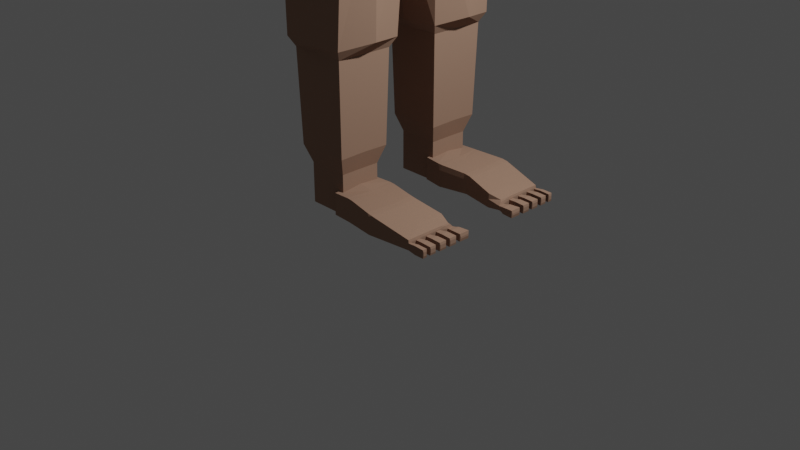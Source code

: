 # Source: dwarf-2-1.blend  (saved by Blender 2.91.10; exported with 4.5.12 LTS)
import bpy
from mathutils import Matrix  # noqa: F401  (used for matrix-valued properties, if any)

bpy.ops.wm.read_factory_settings(use_empty=True)
scene = bpy.context.scene
scene.name = 'Scene'

# ---- collections
col_collection = bpy.data.collections.new('Collection'); scene.collection.children.link(col_collection)

# ---- materials (node trees are filled in below, after node groups)
mat_color_cara = bpy.data.materials.new('Color Cara')
mat_color_cara.alpha_threshold = 0.0
mat_color_cara.use_transparent_shadow = False
mat_color_cara.diffuse_color = (0.3672, 0.2257, 0.1604, 1.0)
mat_color_cara.roughness = 0.5
mat_color_cara.line_color = (0.0, 0.0, 0.0, 1.0)
mat_ojo = bpy.data.materials.new('Ojo')
mat_ojo.alpha_threshold = 0.0
mat_ojo.use_transparent_shadow = False
mat_ojo.roughness = 0.5
mat_material_001 = bpy.data.materials.new('Material.001')
mat_material_001.alpha_threshold = 0.0
mat_material_001.use_transparent_shadow = False
mat_material_001.roughness = 0.5
mat_material_003 = bpy.data.materials.new('Material.003')
mat_material_003.alpha_threshold = 0.0
mat_material_003.use_transparent_shadow = False
mat_material_003.roughness = 0.5

# ---- material node trees
mat_ojo.use_nodes = True; mat_ojo.node_tree.nodes.clear()
_N = mat_ojo.node_tree.nodes; _L = mat_ojo.node_tree.links
n0 = _N.new('ShaderNodeOutputMaterial'); n0.name = 'Material'; n0.location = (300, 300)
n1 = _N.new('ShaderNodeBsdfDiffuse'); n1.name = 'BSDF Difuso'; n1.location = (10, 300)
n1.inputs[0].default_value = (0.001031, 0.001031, 0.001031, 1.0)
_L.new(n1.outputs[0], n0.inputs[0])
n0.is_active_output = True
mat_material_001.use_nodes = True; mat_material_001.node_tree.nodes.clear()
_N = mat_material_001.node_tree.nodes; _L = mat_material_001.node_tree.links
n0 = _N.new('ShaderNodeOutputMaterial'); n0.name = 'Material'; n0.location = (300, 300)
n1 = _N.new('ShaderNodeBsdfDiffuse'); n1.name = 'BSDF Difuso'; n1.location = (10, 300)
n1.inputs[0].default_value = (0.7613, 0.7613, 0.7613, 1.0)
_L.new(n1.outputs[0], n0.inputs[0])
n0.is_active_output = True
mat_material_003.use_nodes = True; mat_material_003.node_tree.nodes.clear()
_N = mat_material_003.node_tree.nodes; _L = mat_material_003.node_tree.links
n0 = _N.new('ShaderNodeOutputMaterial'); n0.name = 'Material'; n0.location = (300, 300)
n1 = _N.new('ShaderNodeBsdfDiffuse'); n1.name = 'BSDF Difuso'; n1.location = (10, 300)
n1.inputs[0].default_value = (0.0668, 0.02875, 0.01445, 1.0)
_L.new(n1.outputs[0], n0.inputs[0])
n0.is_active_output = True

# ---- world
world_world = bpy.data.worlds.new('World'); scene.world = world_world
world_world.use_nodes = True; world_world.node_tree.nodes.clear()
_N = world_world.node_tree.nodes; _L = world_world.node_tree.links
n0 = _N.new('ShaderNodeOutputWorld'); n0.name = 'World Output'; n0.location = (300, 300)
n1 = _N.new('ShaderNodeBackground'); n1.name = 'Background'; n1.location = (10, 300)
n1.inputs[0].default_value = (0.05088, 0.05088, 0.05088, 1.0)
_L.new(n1.outputs[0], n0.inputs[0])
n0.is_active_output = True
world_world.color = (0.05088, 0.05088, 0.05088)
world_world.use_sun_shadow = False
world_world.sun_shadow_jitter_overblur = 0.0

# ---- cameras
cam_camera = bpy.data.cameras.new('Camera')
cam_camera.clip_end = 100.0
cam_camera.ortho_scale = 7.314

# ---- lights
light_light = bpy.data.lights.new('Light', 'POINT')
light_light.transmission_factor = 0.0
light_light.energy = 1000.0
light_light.shadow_soft_size = 0.1
light_light.shadow_maximum_resolution = 0.006
light_light.use_absolute_resolution = True

# ---- meshes
me_cube_001 = bpy.data.meshes.new('Cube.001')
me_cube_001.from_pydata([(0.5608, -0.7447, -1.424), (-0.5459, -0.6489, -1.374), (0.5557, -0.836, -0.008111), (-0.5218, -0.836, -0.008111), (0.06299, -0.8974, -1.568), (0.7108, -0.8519, -0.7613), (-0.6553, -0.9583, -0.8643), (0.08507, -0.9724, 0.1283), (0.09243, -1.146, -0.8643), (0.5835, -0.8637, -0.1314), (-0.5495, -0.8637, -0.1314), (0.08507, -1.035, -0.02274), (0.08507, -1.074, -0.2491), (0.6683, -0.8067, -0.4209), (-0.5788, -0.8929, -0.3285), (0.6951, -0.954, -0.8643), (0.9351, -0.3304, -0.7598), (0.8121, -0.3276, -0.3652), (0.6127, -0.8918, -0.3285), (0.08507, -1.095, -0.3707), (0.8083, -0.3281, -0.4432), (0.6284, -0.9069, -0.4344), (-0.5945, -0.9086, -0.4344), (0.6486, -0.8156, -0.4882), (0.08728, -1.147, -0.7277), (0.8797, -0.3298, -0.6722), (0.6745, -0.9512, -0.7453), (-0.6406, -0.9547, -0.7453), (0.6732, -0.8419, -0.6857), (0.7383, -0.7933, -0.6275), (0.7281, -0.7798, -0.5146), (0.8484, -0.4078, -0.4806), (0.8946, -0.4101, -0.6169), (0.7329, -0.8282, -0.6591), (0.7114, -0.8052, -0.4862), (0.8512, -0.3783, -0.4468), (0.9137, -0.3798, -0.6473), (0.6151, -0.5644, -1.538), (0.6094, -0.5972, 0.04555), (-0.5187, -0.556, -1.557), (-0.5755, -0.5972, 0.07962), (-0.7237, -0.6659, -0.8643), (0.8133, -0.6774, -0.8643), (0.08507, -0.68, 0.2494), (-0.6169, -0.614, -0.08866), (0.6508, -0.614, -0.08866), (0.6945, -0.6311, -0.2972), (-0.6464, -0.6318, -0.2972), (0.799, -0.6468, -0.7607), (0.7249, -0.6182, -0.399), (-0.6623, -0.6413, -0.4094), (0.7114, -0.6238, -0.4705), (0.7545, -0.6404, -0.6804), (-0.7089, -0.6693, -0.7384), (0.7664, -0.6372, -0.4707), (0.8041, -0.6518, -0.6545), (0.7755, -0.6335, -0.5012), (0.7998, -0.6425, -0.6233), (-0.554, -0.4126, -1.584), (-0.5983, -0.4346, 0.1247), (-0.7688, -0.4735, -0.8643), (-0.6612, -0.4498, -0.06054), (-0.6909, -0.46, -0.2767), (-0.7069, -0.4654, -0.3929), (-0.7538, -0.4815, -0.7338), (0.6525, -0.4079, -1.576), (0.6447, -0.4402, 0.08085), (0.8929, -0.4861, -0.8643), (0.08507, -0.4876, 0.3291), (0.6951, -0.4498, -0.06054), (0.7483, -0.4596, -0.2767), (0.8571, -0.5118, -0.7603), (0.7621, -0.4942, -0.3846), (0.7528, -0.4977, -0.4589), (0.8079, -0.5079, -0.6769), (0.8026, -0.5268, -0.4605), (0.8508, -0.5357, -0.6514), (0.8066, -0.5372, -0.4924), (0.8402, -0.5433, -0.6206), (0.6325, -0.9108, -0.4619), (-0.5985, -0.9127, -0.4619), (0.6508, -0.8179, -0.5056), (0.08507, -1.101, -0.4022), (0.8146, -0.3283, -0.4634), (0.7133, -0.8072, -0.5015), (0.8567, -0.3784, -0.4645), (0.729, -0.781, -0.5245), (0.8525, -0.408, -0.4927), (0.7776, -0.6343, -0.512), (-0.6664, -0.6438, -0.4384), (0.8096, -0.5377, -0.5037), (-0.711, -0.4668, -0.4229), (0.08801, -1.137, -0.6928), (0.8727, -0.3296, -0.6498), (0.9076, -0.3796, -0.6277), (0.8901, -0.4098, -0.6036), (0.7974, -0.6416, -0.6114), (-0.7043, -0.6665, -0.7062), (0.8369, -0.5427, -0.6081), (-0.7492, -0.4799, -0.7005), (0.67, -0.9468, -0.7149), (-0.6361, -0.9502, -0.7149), (0.6708, -0.8393, -0.6664), (0.7308, -0.8259, -0.6422), (0.7373, -0.792, -0.6164), (0.6835, -0.9575, -0.9109), (-0.6496, -0.9604, -0.9079), (0.08949, -1.145, -0.9195), (0.8004, -0.671, -0.9143), (-0.7171, -0.6727, -0.9106), (0.8773, -0.4824, -0.9165), (-0.7616, -0.4834, -0.9123), (0.08949, -1.13, -0.9747), (0.7875, -0.6646, -0.9643), (-0.7076, -0.6655, -0.9568), (0.8616, -0.4788, -0.9687), (-0.7514, -0.4793, -0.9602), (0.6749, -0.947, -0.9575), (-0.641, -0.9485, -0.9515), (-0.5494, -0.2438, -1.618), (-0.608, -0.3524, 0.1332), (-0.8236, -0.2394, -0.8643), (-0.7151, -0.2499, -0.02631), (-0.7451, -0.2509, -0.2517), (-0.7612, -0.2514, -0.3728), (-0.8085, -0.2529, -0.7282), (0.6877, -0.249, 0.1238), (1.041, -0.257, -0.7945), (0.08507, -0.2535, 0.4261), (0.7491, -0.2499, -0.02631), (0.8138, -0.2508, -0.2517), (0.9278, -0.3476, -0.7598), (0.8074, -0.3433, -0.367), (0.8031, -0.3441, -0.4447), (0.8729, -0.3466, -0.6726), (0.8466, -0.3923, -0.4481), (0.9078, -0.3945, -0.6477), (0.8445, -0.42, -0.4817), (0.8895, -0.4226, -0.6173), (0.8485, -0.4202, -0.4937), (-0.7654, -0.2515, -0.4042), (-0.8038, -0.2528, -0.6935), (0.8851, -0.4224, -0.604), (1.021, -0.253, -0.8355), (-0.8156, -0.2531, -0.9144), (-0.8047, -0.2527, -0.9644), (0.9612, -0.2527, -0.9109), (0.6926, -0.2394, -1.616), (0.6827, -0.2711, 0.1188), (1.011, -0.2757, -0.8044), (0.08507, -0.2805, 0.4149), (0.7428, -0.273, -0.03026), (0.8063, -0.2749, -0.2546), (0.9196, -0.3665, -0.7599), (0.8021, -0.3607, -0.3691), (0.7972, -0.3619, -0.4463), (0.8654, -0.3652, -0.6731), (0.8415, -0.4078, -0.4495), (0.9012, -0.4108, -0.6481), (0.8401, -0.4335, -0.483), (0.8838, -0.4366, -0.6177), (0.844, -0.4338, -0.4949), (0.8795, -0.4363, -0.6045), (0.9972, -0.2762, -0.8415), (0.9497, -0.2788, -0.9176), (-0.5445, -0.2639, -1.614), (-0.6031, -0.3745, 0.1251), (-0.8173, -0.2664, -0.8643), (-0.7089, -0.273, -0.03026), (-0.7389, -0.275, -0.2546), (-0.7549, -0.2761, -0.3751), (-0.8021, -0.2793, -0.7289), (-0.7591, -0.2764, -0.4063), (-0.7975, -0.279, -0.6943), (-0.8094, -0.2797, -0.9142), (-0.7986, -0.2789, -0.964), (0.6735, -0.6204, 0.6374), (0.6593, -0.6837, 0.6232), (0.5345, -0.7199, 0.6593), (0.5345, -0.6423, 0.6914), (0.6829, -0.5787, 0.6467), (0.5345, -0.5913, 0.7126), (0.693, -0.5339, 0.6568), (0.5345, -0.5364, 0.7353), (0.6943, -0.528, 0.6581), (0.5345, -0.5292, 0.7383), (0.2124, -0.8515, -1.525), (0.2264, -0.9314, 0.08734), (0.2702, -1.103, -0.8643), (0.2347, -0.9835, -0.05536), (0.2435, -1.019, -0.2729), (0.2482, -1.039, -0.3898), (0.262, -1.095, -0.733), (0.2494, -1.044, -0.4201), (0.2607, -1.09, -0.6994), (0.2647, -1.104, -0.9169), (0.2621, -1.09, -0.9695), (0.5719, -0.709, 0.6485), (0.5762, -0.6357, 0.6752), (0.579, -0.5875, 0.6928), (0.5824, -0.5289, 0.7142), (0.582, -0.5356, 0.7118), (0.6403, -0.6256, 0.6503), (0.6474, -0.5817, 0.6625), (0.6561, -0.5283, 0.6773), (0.6551, -0.5345, 0.6756), (0.4418, -0.7812, -1.459), (0.4433, -0.8686, 0.02449), (0.55, -1.005, -0.8643), (0.4643, -0.9046, -0.1054), (0.4866, -0.9354, -0.3095), (0.4985, -0.9519, -0.4192), (0.5336, -1.0, -0.7411), (0.5016, -0.9562, -0.4476), (0.5302, -0.9957, -0.7096), (0.5405, -1.007, -0.913), (0.5339, -0.9958, -0.9616), (0.6295, -0.6923, 0.6318), (0.08562, -1.034, -1.289), (0.7142, -0.628, -1.249), (-0.6532, -0.6242, -1.22), (0.7723, -0.4578, -1.266), (-0.6935, -0.4556, -1.234), (0.6264, -0.8544, -1.223), (-0.5914, -0.8481, -1.2), (0.8485, -0.2507, -1.25), (-0.7425, -0.2505, -1.25), (-0.7369, -0.2742, -1.248), (0.8397, -0.2746, -1.252), (0.2479, -0.9801, -1.27), (0.4971, -0.8973, -1.239), (-0.3275, -0.7932, -1.45), (-0.2841, -0.8894, 0.04531), (-0.3641, -1.04, -0.8643), (-0.301, -0.9308, -0.08885), (-0.3188, -0.9639, -0.2974), (-0.3283, -0.9818, -0.4095), (-0.3564, -1.034, -0.7384), (-0.3168, -0.6296, 0.1461), (-0.3608, -0.4172, -1.731), (-0.3382, -0.4587, 0.2124), (-0.3308, -0.9864, -0.4385), (-0.3536, -1.029, -0.7062), (-0.3618, -1.041, -0.9125), (-0.3566, -1.028, -0.9606), (-0.3644, -0.2508, 0.2932), (-0.3644, -0.2494, -1.726), (-0.3613, -0.2748, 0.2838), (-0.3613, -0.2718, -1.722), (-0.3262, -0.9209, -1.235), (-0.05909, -0.6619, 0.2124), (-0.0668, -0.4772, 0.2872), (-0.07617, -0.2525, 0.3784), (-0.07509, -0.2785, 0.3679), (-0.0771, -0.86, -1.526), (-0.04738, -0.9426, 0.09852), (-0.07421, -1.121, -0.8643), (-0.05343, -0.9976, -0.04646), (-0.05981, -1.035, -0.2664), (-0.06324, -1.055, -0.3846), (-0.0733, -1.113, -0.7315), (-0.06413, -1.06, -0.4152), (-0.07232, -1.107, -0.6976), (-0.07527, -1.121, -0.917), (-0.07339, -1.107, -0.9696), (-0.06213, -0.9934, -1.27), (0.003629, -0.2354, -2.273), (0.1743, -0.6264, -1.988), (0.03323, -0.6505, -1.999), (0.02432, -0.4803, -2.038), (0.006165, -0.2662, -2.241), (0.4348, -0.5947, -1.94), (0.4585, -0.4535, -1.969), (0.4875, -0.2821, -1.987), (0.4841, -0.3019, -1.986), (-0.09462, -0.6312, -1.973), (-0.3322, -0.5973, -1.912), (-0.118, -0.4687, -2.007), (-0.3735, -0.4479, -1.944), (-0.1613, -0.2363, -2.22), (-0.4385, -0.2444, -2.084), (-0.1559, -0.2655, -2.19), (-0.4328, -0.2682, -2.071), (0.08346, -0.7241, -1.793), (0.09449, -0.6272, -1.84), (0.2171, -0.6067, -1.812), (0.2373, -0.698, -1.755), (0.3733, -0.5726, -1.768), (0.4818, -0.6439, -1.612), (0.3943, -0.4503, -1.794), (0.5198, -0.4341, -1.663), (0.5523, -0.248, -1.705), (0.4197, -0.3016, -1.825), (0.4168, -0.3187, -1.821), (0.5486, -0.2695, -1.7), (-0.2186, -0.5806, -1.754), (-0.3104, -0.6622, -1.72), (-0.3741, -0.5952, -1.714), (-0.2412, -0.535, -1.708), (-0.01784, -0.6105, -1.809), (-0.0581, -0.7003, -1.791), (-0.06958, 0.9689, -6.537), (-0.09078, 0.7259, -2.167), (0.4067, 0.7716, -6.537), (0.1419, 0.5764, -2.064), (-0.5458, 0.7716, -6.537), (-0.3183, 0.58, -2.103), (-0.06958, 1.03, -2.3), (0.4473, 0.7988, -2.272), (-0.6137, 0.777, -2.294), (0.8846, 0.9938, -2.917), (-0.7644, 0.9938, -2.836), (-0.06555, 1.283, -2.836), (1.58, 1.473, -4.056), (-0.7644, 0.9938, -4.056), (-0.06555, 1.763, -4.056), (1.251, 1.225, -5.927), (-0.6038, 0.8298, -5.927), (-0.06931, 1.446, -5.927), (-0.0666, 1.713, -4.578), (1.604, 1.476, -4.578), (-0.6399, 0.8684, -4.578), (-0.06555, 1.55, -3.355), (1.381, 1.261, -3.355), (-0.7644, 0.9938, -3.355), (-0.07223, 1.461, -2.736), (-0.03077, 1.299, -2.274), (0.3555, 1.293, -2.274), (0.4514, 1.454, -2.791), (-0.02166, 4.2, -2.909), (0.4675, 4.2, -2.909), (0.4816, 4.167, -2.902), (-0.07847, 4.157, -2.9), (-0.08875, 2.911, -2.628), (0.4919, 2.921, -2.631), (-0.09755, 2.803, -2.602), (0.5434, 2.804, -2.602), (-0.09208, 1.559, -2.524), (0.4896, 1.611, -2.532), (0.5434, 2.593, -2.593), (-0.09755, 2.591, -2.593), (0.4919, 3.197, -2.691), (-0.08875, 3.186, -2.689), (0.2226, 4.147, -3.136), (0.2226, 4.247, -2.681), (0.2226, 4.161, -2.662), (0.2226, 4.062, -3.118), (0.2226, 2.975, -2.394), (0.2226, 2.872, -2.869), (0.2157, 2.813, -2.29), (0.2004, 2.79, -2.899), (0.2106, 1.65, -2.268), (0.1953, 1.628, -2.814), (0.2004, 2.588, -2.89), (0.2157, 2.611, -2.281), (0.2226, 3.135, -2.926), (0.2226, 3.238, -2.451), (0.0118, 4.189, -2.886), (0.2581, 4.183, -3.117), (0.2226, 4.247, -2.681), (0.5009, 4.193, -2.882), (0.5445, 4.454, -3.168), (-0.01233, 4.155, -3.102), (0.003856, 4.147, -3.136), (0.003856, 4.247, -2.681), (-0.01233, 4.24, -2.715), (0.4413, 4.147, -3.136), (0.4576, 4.155, -3.102), (0.4576, 4.24, -2.715), (0.4413, 4.247, -2.681), (0.003856, 4.062, -3.118), (-0.0191, 4.074, -3.091), (-0.0191, 4.161, -2.692), (0.003856, 4.161, -2.662), (0.4596, 4.078, -3.086), (0.4413, 4.062, -3.118), (0.4413, 4.161, -2.662), (0.4596, 4.162, -2.697), (-0.005951, 2.872, -2.869), (-0.02873, 2.876, -2.84), (0.4511, 2.975, -2.394), (0.4694, 2.967, -2.427), (-0.005951, 2.975, -2.394), (-0.02873, 2.967, -2.422), (0.4511, 2.872, -2.869), (0.4694, 2.879, -2.835), (-0.02834, 2.788, -2.867), (-0.04943, 2.789, -2.833), (0.4684, 2.811, -2.337), (0.49, 2.81, -2.37), (-0.04943, 2.81, -2.371), (-0.02842, 2.811, -2.337), (0.49, 2.79, -2.834), (0.4683, 2.788, -2.866), (-0.04463, 1.617, -2.748), (-0.02339, 1.625, -2.782), (0.4745, 1.639, -2.329), (0.4527, 1.642, -2.279), (-0.02348, 1.648, -2.284), (-0.04463, 1.637, -2.305), (0.454, 1.652, -2.783), (0.4761, 1.649, -2.75), (-0.04943, 2.607, -2.362), (-0.02842, 2.609, -2.328), (0.49, 2.586, -2.824), (0.4683, 2.586, -2.857), (-0.04943, 2.586, -2.824), (-0.02834, 2.586, -2.858), (0.49, 2.607, -2.361), (0.4684, 2.609, -2.328), (-0.02873, 3.232, -2.48), (-0.005951, 3.238, -2.451), (0.4694, 3.143, -2.893), (0.4511, 3.135, -2.926), (-0.02873, 3.141, -2.897), (-0.005951, 3.135, -2.926), (0.4694, 3.232, -2.485), (0.4511, 3.238, -2.451), (0.02486, 4.181, -3.119), (0.02486, 4.181, -3.119), (0.4558, 4.247, -2.681), (0.4558, 4.247, -2.681), (0.4913, 4.185, -3.115), (0.4913, 4.185, -3.115), (-0.01066, 4.247, -2.681), (-0.01066, 4.247, -2.681), (0.223, 4.828, -3.046), (0.5314, 4.296, -2.884), (-0.02019, 4.292, -2.888), (0.2575, 4.285, -3.149), (0.2226, 4.353, -2.673), (-0.04046, 4.353, -2.673), (-0.04046, 4.353, -2.673), (0.4856, 4.353, -2.673), (0.4856, 4.353, -2.673), (-0.005464, 4.283, -3.151), (-0.005464, 4.283, -3.151), (0.5206, 4.287, -3.147), (0.5206, 4.287, -3.147), (0.5686, 4.66, -2.891), (-0.06284, 4.655, -2.897), (0.3947, 4.664, -3.195), (0.2226, 4.716, -2.713), (-0.07856, 4.716, -2.713), (-0.07856, 4.716, -2.713), (0.5237, 4.716, -2.713), (0.5237, 4.716, -2.713), (-0.04598, 4.645, -3.198), (-0.04598, 4.645, -3.198), (0.5653, 4.665, -3.194), (0.5653, 4.665, -3.194), (0.5117, 4.828, -3.046), (-0.06917, 4.837, -3.047), (0.1943, 4.677, -3.148), (0.2226, 4.883, -2.776), (-0.0528, 4.883, -2.776), (-0.0528, 4.883, -2.776), (0.4979, 4.883, -2.776), (0.4979, 4.883, -2.776), (-0.08103, 4.677, -3.148), (0.4697, 4.677, -3.148), (0.4697, 4.677, -3.148), (0.3955, 4.452, -3.168), (-0.02572, 4.464, -3.174), (-0.02572, 4.464, -3.174), (-0.05951, 4.535, -2.693), (-0.04151, 4.474, -2.893), (0.5445, 4.454, -3.168), (0.55, 4.478, -2.887), (0.5046, 4.535, -2.693), (-0.05951, 4.535, -2.693), (0.2226, 4.535, -2.693), (0.5046, 4.535, -2.693), (0.3673, 4.828, -3.046), (0.2228, 4.855, -2.911), (0.4979, 4.883, -2.776), (0.5048, 4.855, -2.911), (0.3602, 4.883, -2.776), (0.07807, 4.828, -3.046), (0.07807, 4.883, -2.776), (0.07807, 4.855, -2.912), (-0.05935, 4.855, -2.912), (0.2228, 4.855, -2.911), (0.3638, 4.855, -2.911), (0.3706, 4.883, -2.776), (0.3714, 4.855, -2.911), (0.3492, 4.883, -2.776), (0.3501, 4.855, -2.911), (0.2297, 4.883, -2.776), (0.2288, 4.855, -2.911), (0.2135, 4.855, -2.911), (0.2135, 4.883, -2.776), (0.08712, 4.855, -2.912), (0.08626, 4.883, -2.776), (0.07004, 4.855, -2.912), (0.07004, 4.883, -2.776), (0.3747, 5.181, -2.86), (0.3755, 5.154, -2.995), (0.5089, 5.154, -2.994), (0.502, 5.181, -2.86), (0.502, 5.181, -2.86), (0.502, 5.181, -2.86), (-0.03605, 5.186, -2.851), (-0.0426, 5.158, -2.987), (0.08679, 5.158, -2.986), (0.08679, 5.186, -2.851), (-0.03605, 5.186, -2.851), (0.103, 5.186, -2.851), (0.1039, 5.158, -2.986), (0.2302, 5.158, -2.986), (0.2302, 5.186, -2.851), (0.366, 5.186, -2.851), (0.2464, 5.186, -2.851), (0.2456, 5.158, -2.986), (0.3668, 5.158, -2.986), (0.396, 4.899, -3.518), (0.5123, 4.9, -3.517), (0.5194, 4.518, -3.291), (0.5374, 4.695, -3.336), (0.3961, 4.694, -3.337), (0.3966, 4.517, -3.292), (0.5219, 4.667, -3.445), (0.5392, 4.843, -3.398), (0.4008, 4.842, -3.399), (0.4029, 4.666, -3.446), (0.5618, 4.674, -3.226), (0.3995, 4.672, -3.226), (0.4002, 4.47, -3.201), (0.5419, 4.471, -3.2), (0.4524, 4.962, -3.463), (0.4423, 4.958, -3.486), (0.5715, 4.959, -3.485), (0.5874, 4.963, -3.462), (0.1422, 0.5718, -2.022), (-0.09074, 0.7258, -2.131), (-0.3153, 0.5735, -2.056), (0.004454, -0.2355, -2.291), (0.1753, -0.6278, -1.991), (0.03324, -0.6521, -2.005), (0.02457, -0.4808, -2.052), (0.006915, -0.2663, -2.26), (0.4378, -0.5959, -1.946), (0.4617, -0.4537, -1.974), (0.4909, -0.281, -1.993), (0.4875, -0.3009, -1.992), (-0.1929, 0.3776, -9.425), (-0.355, 0.2155, -6.705), (-0.1929, 0.8089, -9.425), (-0.355, 0.8835, -6.705), (0.2385, 0.3776, -9.427), (0.4006, 0.2155, -6.705), (0.2385, 0.8089, -9.427), (0.4006, 0.8835, -6.705), (-0.39, 0.1805, -6.855), (-0.39, 0.9185, -6.855), (0.4356, 0.9185, -6.855), (0.4356, 0.1805, -6.855), (-0.3312, 0.9473, -8.179), (0.3768, 0.9473, -8.179), (0.3768, 0.2392, -8.179), (-0.3312, 0.2392, -8.179), (-0.255, 0.8711, -9.24), (0.3007, 0.8711, -9.24), (0.3007, 0.3154, -9.24), (-0.255, 0.3154, -9.24), (-0.2776, 0.2928, -8.28), (-0.2776, 0.8937, -8.28), (0.3233, 0.8937, -8.28), (0.3233, 0.2928, -8.28), (-0.1929, 0.5933, -9.425), (-0.355, 0.5933, -6.705), (0.2385, 0.5933, -9.425), (0.4006, 0.5933, -6.705), (0.5072, 0.5933, -6.855), (-0.4401, 0.5933, -6.855), (-0.3813, 0.5933, -8.179), (0.4813, 0.5933, -8.14), (0.3007, 0.5933, -9.233), (0.3233, 0.5933, -8.28), (0.02282, 0.8089, -9.425), (0.02282, 0.8835, -6.705), (0.02282, 0.3776, -9.425), (0.02282, 0.981, -6.855), (0.02282, 1.01, -8.179), (0.02282, 0.1789, -8.179), (0.02282, 0.3154, -9.233), (0.02282, 0.8711, -9.233), (0.02282, 0.2928, -8.28), (0.02282, 0.8937, -8.28), (-0.429, 0.4884, -9.268), (-0.429, 0.6982, -9.268), (-0.4235, 0.5933, -9.325), (-0.4539, 0.7018, -8.329), (-0.4539, 0.4847, -8.329), (-0.4468, 0.5933, -8.235), (-0.1929, 0.5933, -9.624), (-0.1929, 0.3776, -9.624), (0.02282, 0.8089, -9.625), (-0.1929, 0.8089, -9.624), (0.2385, 0.5933, -9.625), (0.02282, 0.3776, -9.625), (0.2385, 0.5933, -9.58), (-0.1929, 0.5933, -9.844), (-0.1929, 0.3776, -9.844), (0.02282, 0.8089, -9.844), (-0.1929, 0.8089, -9.844), (0.2385, 0.5933, -9.844), (0.2385, 0.8089, -9.844), (0.02282, 0.3776, -9.844), (0.2385, 0.3776, -9.844), (0.02282, 0.5933, -9.844), (0.2385, 0.5933, -9.835), (0.1878, 0.3423, -9.835), (0.1878, 0.8682, -9.835), (1.19, 0.6002, -9.835), (1.2, 0.317, -9.824), (1.189, 0.8367, -9.837), (0.432, 0.5933, -9.844), (0.3916, 0.3183, -9.844), (0.3916, 0.8682, -9.844), (0.749, 0.5933, -9.831), (0.7256, 0.3666, -9.831), (0.7256, 0.9257, -9.831), (1.062, 0.5933, -9.698), (1.062, 0.5933, -9.844), (1.059, 0.3183, -9.844), (1.188, 0.8653, -9.837), (1.19, 0.4722, -9.836), (1.189, 0.7268, -9.838), (1.2, 0.383, -9.824), (1.19, 0.5241, -9.836), (1.19, 0.6512, -9.835), (1.189, 0.7745, -9.838), (0.02282, 0.8089, -9.759), (0.02282, 0.3776, -9.759), (0.2385, 0.3776, -9.759), (-0.1929, 0.8089, -9.759), (-0.1929, 0.3776, -9.759), (-0.1929, 0.5933, -9.759), (0.2385, 0.8089, -9.759), (0.1878, 0.3423, -9.759), (0.1878, 0.8682, -9.759), (1.19, 0.6002, -9.768), (1.2, 0.317, -9.779), (1.189, 0.8367, -9.766), (0.3916, 0.8682, -9.759), (0.3916, 0.3183, -9.759), (0.7256, 0.9257, -9.759), (0.7256, 0.3666, -9.759), (1.188, 0.8653, -9.766), (1.059, 0.3183, -9.759), (1.19, 0.4722, -9.766), (1.189, 0.7268, -9.765), (1.2, 0.383, -9.779), (1.19, 0.5241, -9.766), (1.19, 0.6512, -9.768), (1.189, 0.7745, -9.765), (1.229, 0.3125, -9.775), (1.229, 0.388, -9.775), (1.229, 0.388, -9.827), (1.229, 0.3125, -9.827), (1.263, 0.3006, -9.767), (1.263, 0.4003, -9.836), (1.263, 0.4003, -9.767), (1.263, 0.3006, -9.836), (1.384, 0.3007, -9.792), (1.378, 0.2945, -9.762), (1.378, 0.2945, -9.84), (1.384, 0.3007, -9.811), (1.378, 0.4077, -9.84), (1.384, 0.4016, -9.811), (1.378, 0.4077, -9.762), (1.384, 0.4016, -9.792), (1.218, 0.5275, -9.838), (1.218, 0.4692, -9.838), (1.218, 0.5275, -9.764), (1.218, 0.4692, -9.764), (1.274, 0.5369, -9.847), (1.274, 0.5369, -9.756), (1.274, 0.4604, -9.756), (1.274, 0.4604, -9.847), (1.384, 0.834, -9.821), (1.379, 0.8292, -9.844), (1.378, 0.8751, -9.844), (1.383, 0.8703, -9.821), (1.378, 0.8751, -9.759), (1.383, 0.8703, -9.782), (1.384, 0.4629, -9.821), (1.379, 0.458, -9.844), (1.379, 0.5406, -9.844), (1.384, 0.5358, -9.821), (1.379, 0.5406, -9.759), (1.384, 0.5358, -9.782), (1.384, 0.5918, -9.821), (1.379, 0.5869, -9.844), (1.379, 0.6667, -9.844), (1.384, 0.662, -9.821), (1.379, 0.6667, -9.759), (1.384, 0.662, -9.782), (1.384, 0.7223, -9.821), (1.379, 0.7175, -9.844), (1.379, 0.7861, -9.844), (1.384, 0.7813, -9.821), (1.379, 0.7861, -9.759), (1.384, 0.7813, -9.782), (1.384, 0.5918, -9.782), (1.379, 0.5869, -9.759), (1.384, 0.834, -9.782), (1.379, 0.8292, -9.759), (1.384, 0.4629, -9.782), (1.379, 0.458, -9.759), (1.384, 0.7223, -9.782), (1.379, 0.7175, -9.759), (1.275, 0.5886, -9.757), (1.275, 0.5886, -9.846), (1.275, 0.6638, -9.846), (1.275, 0.6638, -9.757), (1.212, 0.5981, -9.766), (1.212, 0.5981, -9.836), (1.212, 0.6535, -9.836), (1.212, 0.6535, -9.766), (1.275, 0.7181, -9.847), (1.275, 0.7841, -9.847), (1.275, 0.7181, -9.756), (1.275, 0.7841, -9.756), (1.21, 0.7242, -9.841), (1.21, 0.7242, -9.762), (1.21, 0.7773, -9.841), (1.21, 0.7773, -9.762), (1.276, 0.8306, -9.846), (1.275, 0.8724, -9.846), (1.276, 0.8306, -9.756), (1.275, 0.8724, -9.756), (1.207, 0.8354, -9.839), (1.207, 0.8354, -9.764), (1.206, 0.8668, -9.839), (1.206, 0.8668, -9.764), (0.2385, 0.8016, -9.626), (0.2385, 0.8089, -9.649), (0.2337, 0.8089, -9.625), (0.2385, 0.8089, -9.601), (0.2385, 0.3776, -9.685), (0.2385, 0.3834, -9.625), (0.2385, 0.3776, -9.601), (0.2337, 0.3776, -9.625), (0.1857, 0.8634, -9.609), (0.1878, 0.8682, -9.634), (0.1878, 0.3423, -9.659), (0.187, 0.3475, -9.597), (1.189, 0.5976, -9.756), (1.182, 0.5933, -9.735), (1.182, 0.8336, -9.735), (1.188, 0.8358, -9.757), (1.191, 0.3449, -9.749), (1.182, 0.3602, -9.735), (0.3916, 0.8682, -9.626), (0.3916, 0.3183, -9.664), (0.7256, 0.9257, -9.644), (0.7256, 0.3666, -9.68), (1.184, 0.8636, -9.736), (1.187, 0.8661, -9.757), (1.059, 0.3183, -9.756), (1.059, 0.3234, -9.698), (1.182, 0.4664, -9.735), (1.189, 0.4702, -9.756), (1.182, 0.7229, -9.735), (1.188, 0.7257, -9.757), (1.182, 0.4115, -9.735), (1.191, 0.4031, -9.749), (1.182, 0.5298, -9.735), (1.189, 0.5261, -9.756), (1.182, 0.6581, -9.735), (1.189, 0.6537, -9.756), (1.182, 0.7783, -9.735), (1.188, 0.7755, -9.757), (0.4007, 0.5933, -9.598), (0.4632, 0.5933, -9.604), (0.718, 0.5933, -9.62), (0.78, 0.5933, -9.629), (0.3611, 0.8634, -9.603), (0.4228, 0.8686, -9.604), (0.3916, 0.8682, -9.626), (0.4243, 0.328, -9.604), (0.3616, 0.327, -9.601), (0.3916, 0.3183, -9.663), (0.6953, 0.9156, -9.62), (0.7572, 0.9169, -9.63), (0.7256, 0.9257, -9.644), (0.7567, 0.3672, -9.629), (0.6946, 0.3671, -9.62), (0.7256, 0.3667, -9.68), (-0.06632, 0.9365, -6.63), (0.3769, 0.7529, -6.63), (-0.5095, 0.7529, -6.63), (0.5238, 5.429, -3.028), (0.5265, 5.46, -3.05), (0.5265, 5.46, -3.05), (0.524, 5.431, -3.03), (0.5308, 5.403, -3.165), (0.4992, 5.439, -3.153), (0.5265, 5.46, -3.05), (0.524, 5.431, -3.03), (0.4316, 5.46, -3.05), (0.3966, 5.431, -3.03), (0.3975, 5.403, -3.165), (0.4322, 5.439, -3.153), (0.006376, 5.438, -3.026), (0.01115, 5.466, -3.045), (0.01115, 5.466, -3.045), (0.006205, 5.437, -3.025), (0.1149, 5.438, -3.026), (0.08563, 5.46, -3.077), (0.03948, 5.449, -3.132), (0.0005857, 5.413, -3.146), (0.08563, 5.449, -3.132), (0.1149, 5.413, -3.146), (0.3583, 5.461, -3.075), (0.3882, 5.44, -3.024), (0.389, 5.414, -3.15), (0.3587, 5.448, -3.137), (0.3125, 5.461, -3.075), (0.2769, 5.44, -3.024), (0.2761, 5.414, -3.151), (0.3122, 5.448, -3.137), (0.2342, 5.46, -3.075), (0.2631, 5.439, -3.024), (0.2631, 5.413, -3.151), (0.2342, 5.448, -3.137), (0.1449, 5.413, -3.151), (0.1817, 5.448, -3.137), (0.1813, 5.46, -3.075), (0.1441, 5.439, -3.024), (0.5444, 0.7768, -6.483), (-0.551, 0.7768, -6.483), (-0.06956, 0.9762, -6.483), (0.5608, 0.7447, -1.424), (-0.5459, 0.6489, -1.374), (0.5557, 0.836, -0.008111), (-0.5218, 0.836, -0.008111), (0.7026, 0.0, -1.626), (0.06299, 0.8974, -1.568), (0.7108, 0.8519, -0.7613), (-0.5539, 0.0, -1.621), (-0.6553, 0.9583, -0.8643), (0.6921, 0.0, 0.1283), (0.08507, 0.9724, 0.1283), (-0.6125, 0.0, 0.1406), (-0.8293, 0.0, -0.8643), (0.09243, 1.146, -0.8643), (1.052, 0.0, -0.7876), (0.08507, 0.0, 0.4362), (0.5835, 0.8637, -0.1314), (-0.5495, 0.8637, -0.1314), (-0.7208, 0.0, -0.02274), (0.08507, 1.035, -0.02274), (0.7547, 0.0, -0.02274), (-0.7508, 0.0, -0.2491), (0.08507, 1.074, -0.2491), (0.8207, 0.0, -0.2491), (0.6683, 0.8067, -0.4209), (-0.5788, 0.8929, -0.3285), (0.6951, 0.954, -0.8643), (0.9351, 0.3304, -0.7598), (0.8121, 0.3276, -0.3652), (0.6127, 0.8918, -0.3285), (-0.7669, 0.0, -0.3707), (0.08507, 1.095, -0.3707), (0.8083, 0.3281, -0.4432), (0.6284, 0.9069, -0.4344), (-0.5945, 0.9086, -0.4344), (0.8561, 0.0, -0.3707), (0.6486, 0.8156, -0.4882), (-0.8142, 0.0, -0.7277), (0.08728, 1.147, -0.7277), (0.8797, 0.3298, -0.6722), (0.9602, 0.0, -0.7277), (0.6745, 0.9512, -0.7453), (-0.6406, 0.9547, -0.7453), (0.6732, 0.8419, -0.6857), (0.7383, 0.7933, -0.6275), (0.7281, 0.7798, -0.5146), (0.8484, 0.4078, -0.4806), (0.8946, 0.4101, -0.6169), (0.7329, 0.8282, -0.6591), (0.7114, 0.8052, -0.4862), (0.8512, 0.3783, -0.4468), (0.9137, 0.3798, -0.6473), (0.6151, 0.5644, -1.538), (0.6094, 0.5972, 0.04555), (-0.5187, 0.556, -1.557), (-0.5755, 0.5972, 0.07962), (-0.7237, 0.6659, -0.8643), (0.8133, 0.6774, -0.8643), (0.08507, 0.68, 0.2494), (-0.6169, 0.614, -0.08866), (0.6508, 0.614, -0.08866), (0.6945, 0.6311, -0.2972), (-0.6464, 0.6318, -0.2972), (0.799, 0.6468, -0.7607), (0.7249, 0.6182, -0.399), (-0.6623, 0.6413, -0.4094), (0.7114, 0.6238, -0.4705), (0.7545, 0.6404, -0.6804), (-0.7089, 0.6693, -0.7384), (0.7664, 0.6372, -0.4707), (0.8041, 0.6518, -0.6545), (0.7755, 0.6335, -0.5012), (0.7998, 0.6425, -0.6233), (-0.554, 0.4126, -1.584), (-0.5983, 0.4346, 0.1247), (-0.7688, 0.4735, -0.8643), (-0.6612, 0.4498, -0.06054), (-0.6909, 0.46, -0.2767), (-0.7069, 0.4654, -0.3929), (-0.7538, 0.4815, -0.7338), (0.6525, 0.4079, -1.576), (0.6447, 0.4402, 0.08085), (0.8929, 0.4861, -0.8643), (0.08507, 0.4876, 0.3291), (0.6951, 0.4498, -0.06054), (0.7483, 0.4596, -0.2767), (0.8571, 0.5118, -0.7603), (0.7621, 0.4942, -0.3846), (0.7528, 0.4977, -0.4589), (0.8079, 0.5079, -0.6769), (0.8026, 0.5268, -0.4605), (0.8508, 0.5357, -0.6514), (0.8066, 0.5372, -0.4924), (0.8402, 0.5433, -0.6206), (0.6325, 0.9108, -0.4619), (-0.5985, 0.9127, -0.4619), (0.6508, 0.8179, -0.5056), (-0.771, 0.0, -0.4022), (0.08507, 1.101, -0.4022), (0.8146, 0.3283, -0.4634), (0.8653, 0.0, -0.4022), (0.7133, 0.8072, -0.5015), (0.8567, 0.3784, -0.4645), (0.729, 0.781, -0.5245), (0.8525, 0.408, -0.4927), (0.7776, 0.6343, -0.512), (-0.6664, 0.6438, -0.4384), (0.8096, 0.5377, -0.5037), (-0.711, 0.4668, -0.4229), (-0.8095, 0.0, -0.6928), (0.08801, 1.137, -0.6928), (0.8727, 0.3296, -0.6498), (0.95, 0.0, -0.6928), (0.9076, 0.3796, -0.6277), (0.8901, 0.4098, -0.6036), (0.7974, 0.6416, -0.6114), (-0.7043, 0.6665, -0.7062), (0.8369, 0.5427, -0.6081), (-0.7492, 0.4799, -0.7005), (0.67, 0.9468, -0.7149), (-0.6361, 0.9502, -0.7149), (0.6708, 0.8393, -0.6664), (0.7308, 0.8259, -0.6422), (0.7373, 0.792, -0.6164), (0.6835, 0.9575, -0.9109), (-0.6496, 0.9604, -0.9079), (-0.8213, 0.0, -0.9146), (0.08949, 1.145, -0.9195), (1.036, 0.0, -0.827), (0.8004, 0.671, -0.9143), (-0.7171, 0.6727, -0.9106), (0.8773, 0.4824, -0.9165), (-0.7616, 0.4834, -0.9123), (-0.8103, 0.0, -0.9649), (0.08949, 1.13, -0.9747), (0.9716, 0.0, -0.9049), (0.7875, 0.6646, -0.9643), (-0.7076, 0.6655, -0.9568), (0.8616, 0.4788, -0.9687), (-0.7514, 0.4793, -0.9602), (0.6749, 0.947, -0.9575), (-0.641, 0.9485, -0.9515), (-0.5494, 0.2438, -1.618), (-0.608, 0.3524, 0.1332), (-0.8236, 0.2394, -0.8643), (-0.7151, 0.2499, -0.02631), (-0.7451, 0.2509, -0.2517), (-0.7612, 0.2514, -0.3728), (-0.8085, 0.2529, -0.7282), (0.6979, 0.0, -1.621), (0.6877, 0.249, 0.1238), (1.041, 0.257, -0.7945), (0.08507, 0.2535, 0.4261), (0.7491, 0.2499, -0.02631), (0.8138, 0.2508, -0.2517), (0.9278, 0.3476, -0.7598), (0.8074, 0.3433, -0.367), (0.8031, 0.3441, -0.4447), (0.8729, 0.3466, -0.6726), (0.8466, 0.3923, -0.4481), (0.9078, 0.3945, -0.6477), (0.8445, 0.42, -0.4817), (0.8895, 0.4226, -0.6173), (0.8485, 0.4202, -0.4937), (-0.7654, 0.2515, -0.4042), (-0.8038, 0.2528, -0.6935), (0.8851, 0.4224, -0.604), (1.021, 0.253, -0.8355), (-0.8156, 0.2531, -0.9144), (-0.8047, 0.2527, -0.9644), (0.9612, 0.2527, -0.9109), (0.6926, 0.2394, -1.616), (0.6827, 0.2711, 0.1188), (1.011, 0.2757, -0.8044), (0.08507, 0.2805, 0.4149), (0.7428, 0.273, -0.03026), (0.8063, 0.2749, -0.2546), (0.9196, 0.3665, -0.7599), (0.8021, 0.3607, -0.3691), (0.7972, 0.3619, -0.4463), (0.8654, 0.3652, -0.6731), (0.8415, 0.4078, -0.4495), (0.9012, 0.4108, -0.6481), (0.8401, 0.4335, -0.483), (0.8838, 0.4366, -0.6177), (0.844, 0.4338, -0.4949), (0.8795, 0.4363, -0.6045), (0.9972, 0.2762, -0.8415), (0.9497, 0.2788, -0.9176), (-0.5445, 0.2639, -1.614), (-0.6031, 0.3745, 0.1251), (-0.8173, 0.2664, -0.8643), (-0.7089, 0.273, -0.03026), (-0.7389, 0.275, -0.2546), (-0.7549, 0.2761, -0.3751), (-0.8021, 0.2793, -0.7289), (-0.7591, 0.2764, -0.4063), (-0.7975, 0.279, -0.6943), (-0.8094, 0.2797, -0.9142), (-0.7986, 0.2789, -0.964), (0.6735, 0.6204, 0.6374), (0.6593, 0.6837, 0.6232), (0.5345, 0.7199, 0.6593), (0.5345, 0.6423, 0.6914), (0.5345, 0.0, 0.741), (0.6955, 0.0, 0.6593), (0.6829, 0.5787, 0.6467), (0.5345, 0.5913, 0.7126), (0.693, 0.5339, 0.6568), (0.5345, 0.5364, 0.7353), (0.6943, 0.528, 0.6581), (0.5345, 0.5292, 0.7383), (0.2124, 0.8515, -1.525), (0.2264, 0.9314, 0.08734), (0.2702, 1.103, -0.8643), (0.2347, 0.9835, -0.05536), (0.2435, 1.019, -0.2729), (0.2482, 1.039, -0.3898), (0.262, 1.095, -0.733), (0.2494, 1.044, -0.4201), (0.2607, 1.09, -0.6994), (0.2647, 1.104, -0.9169), (0.2621, 1.09, -0.9695), (0.5719, 0.709, 0.6485), (0.5828, 0.0, 0.7165), (0.5762, 0.6357, 0.6752), (0.579, 0.5875, 0.6928), (0.5824, 0.5289, 0.7142), (0.582, 0.5356, 0.7118), (0.657, 0.0, 0.6788), (0.6403, 0.6256, 0.6503), (0.6474, 0.5817, 0.6625), (0.6561, 0.5283, 0.6773), (0.6551, 0.5345, 0.6756), (0.4418, 0.7812, -1.459), (0.4433, 0.8686, 0.02449), (0.55, 1.005, -0.8643), (0.4643, 0.9046, -0.1054), (0.4866, 0.9354, -0.3095), (0.4985, 0.9519, -0.4192), (0.5336, 1.0, -0.7411), (0.5016, 0.9562, -0.4476), (0.5302, 0.9957, -0.7096), (0.5405, 1.007, -0.913), (0.5339, 0.9958, -0.9616), (0.6295, 0.6923, 0.6318), (-0.7477, 0.0, -1.252), (0.08562, 1.034, -1.289), (0.8565, 0.0, -1.248), (0.7142, 0.628, -1.249), (-0.6532, 0.6242, -1.22), (0.7723, 0.4578, -1.266), (-0.6935, 0.4556, -1.234), (0.6264, 0.8544, -1.223), (-0.5914, 0.8481, -1.2), (0.8485, 0.2507, -1.25), (-0.7425, 0.2505, -1.25), (-0.7369, 0.2742, -1.248), (0.8397, 0.2746, -1.252), (0.2479, 0.9801, -1.27), (0.4971, 0.8973, -1.239), (-0.3275, 0.7932, -1.45), (-0.2841, 0.8894, 0.04531), (-0.3641, 1.04, -0.8643), (-0.3671, 0.0, 0.3016), (-0.3671, 0.0, -1.729), (-0.301, 0.9308, -0.08885), (-0.3188, 0.9639, -0.2974), (-0.3283, 0.9818, -0.4095), (-0.3564, 1.034, -0.7384), (-0.3168, 0.6296, 0.1461), (-0.3608, 0.4172, -1.731), (-0.3382, 0.4587, 0.2124), (-0.3308, 0.9864, -0.4385), (-0.3536, 1.029, -0.7062), (-0.3618, 1.041, -0.9125), (-0.3566, 1.028, -0.9606), (-0.3644, 0.2508, 0.2932), (-0.3644, 0.2494, -1.726), (-0.3613, 0.2748, 0.2838), (-0.3613, 0.2718, -1.722), (-0.3262, 0.9209, -1.235), (-0.07715, 0.0, 0.3879), (-0.05909, 0.6619, 0.2124), (-0.0668, 0.4772, 0.2872), (-0.07617, 0.2525, 0.3784), (-0.07509, 0.2785, 0.3679), (-0.0771, 0.86, -1.526), (-0.04738, 0.9426, 0.09852), (-0.07421, 1.121, -0.8643), (-0.05343, 0.9976, -0.04646), (-0.05981, 1.035, -0.2664), (-0.06324, 1.055, -0.3846), (-0.0733, 1.113, -0.7315), (-0.06413, 1.06, -0.4152), (-0.07232, 1.107, -0.6976), (-0.07527, 1.121, -0.917), (-0.07339, 1.107, -0.9696), (-0.06213, 0.9934, -1.27), (-0.006041, 0.0, -2.385), (0.003629, 0.2354, -2.273), (0.1743, 0.6264, -1.988), (0.03323, 0.6505, -1.999), (0.02432, 0.4803, -2.038), (0.006165, 0.2662, -2.241), (0.4883, 0.0, -1.988), (0.4348, 0.5947, -1.94), (0.4585, 0.4535, -1.969), (0.4875, 0.2821, -1.987), (0.4841, 0.3019, -1.986), (-0.1874, 0.0, -2.378), (-0.4412, 0.0, -2.087), (-0.09462, 0.6312, -1.973), (-0.3322, 0.5973, -1.912), (-0.118, 0.4687, -2.007), (-0.3735, 0.4479, -1.944), (-0.1613, 0.2363, -2.22), (-0.4385, 0.2444, -2.084), (-0.1559, 0.2655, -2.19), (-0.4328, 0.2682, -2.071), (0.08346, 0.7241, -1.793), (0.09449, 0.6272, -1.84), (0.2171, 0.6067, -1.812), (0.2373, 0.698, -1.755), (0.5557, 0.0, -1.709), (0.4217, 0.0, -1.83), (0.3733, 0.5726, -1.768), (0.4818, 0.6439, -1.612), (0.3943, 0.4503, -1.794), (0.5198, 0.4341, -1.663), (0.5523, 0.248, -1.705), (0.4197, 0.3016, -1.825), (0.4168, 0.3187, -1.821), (0.5486, 0.2695, -1.7), (-0.2186, 0.5806, -1.754), (-0.3104, 0.6622, -1.72), (-0.3741, 0.5952, -1.714), (-0.2412, 0.535, -1.708), (-0.01784, 0.6105, -1.809), (-0.0581, 0.7003, -1.791), (-0.06958, -0.9689, -6.537), (-0.09078, -0.7259, -2.167), (0.4067, -0.7716, -6.537), (0.1419, -0.5764, -2.064), (0.6039, 0.0, -6.537), (0.2289, 0.0, -1.942), (-0.5084, 0.0, -6.537), (-0.2688, 0.0, -1.885), (-0.5458, -0.7716, -6.537), (-0.3183, -0.58, -2.103), (-0.06958, -1.03, -2.3), (0.4473, -0.7988, -2.272), (0.5452, 0.0, -2.135), (-0.5313, 0.0, -1.909), (-0.6137, -0.777, -2.294), (0.8846, -0.9938, -2.917), (1.168, 0.0, -2.836), (-0.8745, 0.0, -2.836), (-0.7644, -0.9938, -2.836), (-0.06555, -1.283, -2.836), (1.58, -1.473, -4.056), (1.87, 0.0, -4.056), (-0.8745, 0.0, -4.056), (-0.7644, -0.9938, -4.056), (-0.06555, -1.763, -4.056), (1.251, -1.225, -5.927), (1.472, 0.0, -5.927), (-0.702, 0.0, -5.927), (-0.6038, -0.8298, -5.927), (-0.06931, -1.446, -5.927), (-0.0666, -1.713, -4.578), (1.604, -1.476, -4.578), (1.842, 0.0, -4.578), (-0.7542, 0.0, -4.578), (-0.6399, -0.8684, -4.578), (-0.06555, -1.55, -3.355), (1.381, -1.261, -3.355), (1.67, 0.0, -3.355), (-0.8745, 0.0, -3.355), (-0.7644, -0.9938, -3.355), (-0.07223, -1.461, -2.736), (-0.03077, -1.299, -2.274), (0.3555, -1.293, -2.274), (0.4514, -1.454, -2.791), (-0.02166, -4.2, -2.909), (0.4675, -4.2, -2.909), (0.4816, -4.167, -2.902), (-0.07847, -4.157, -2.9), (-0.08875, -2.911, -2.628), (0.4919, -2.921, -2.631), (-0.09755, -2.803, -2.602), (0.5434, -2.804, -2.602), (-0.09208, -1.559, -2.524), (0.4896, -1.611, -2.532), (0.5434, -2.593, -2.593), (-0.09755, -2.591, -2.593), (0.4919, -3.197, -2.691), (-0.08875, -3.186, -2.689), (0.2226, -4.147, -3.136), (0.2226, -4.247, -2.681), (0.2226, -4.161, -2.662), (0.2226, -4.062, -3.118), (0.2226, -2.975, -2.394), (0.2226, -2.872, -2.869), (0.2157, -2.813, -2.29), (0.2004, -2.79, -2.899), (0.2106, -1.65, -2.268), (0.1953, -1.628, -2.814), (0.2004, -2.588, -2.89), (0.2157, -2.611, -2.281), (0.2226, -3.135, -2.926), (0.2226, -3.238, -2.451), (0.0118, -4.189, -2.886), (0.2581, -4.183, -3.117), (0.2226, -4.247, -2.681), (0.5009, -4.193, -2.882), (0.5445, -4.454, -3.168), (-0.01233, -4.155, -3.102), (0.003856, -4.147, -3.136), (0.003856, -4.247, -2.681), (-0.01233, -4.24, -2.715), (0.4413, -4.147, -3.136), (0.4576, -4.155, -3.102), (0.4576, -4.24, -2.715), (0.4413, -4.247, -2.681), (0.003856, -4.062, -3.118), (-0.0191, -4.074, -3.091), (-0.0191, -4.161, -2.692), (0.003856, -4.161, -2.662), (0.4596, -4.078, -3.086), (0.4413, -4.062, -3.118), (0.4413, -4.161, -2.662), (0.4596, -4.162, -2.697), (-0.005951, -2.872, -2.869), (-0.02873, -2.876, -2.84), (0.4511, -2.975, -2.394), (0.4694, -2.967, -2.427), (-0.005951, -2.975, -2.394), (-0.02873, -2.967, -2.422), (0.4511, -2.872, -2.869), (0.4694, -2.879, -2.835), (-0.02834, -2.788, -2.867), (-0.04943, -2.789, -2.833), (0.4684, -2.811, -2.337), (0.49, -2.81, -2.37), (-0.04943, -2.81, -2.371), (-0.02842, -2.811, -2.337), (0.49, -2.79, -2.834), (0.4683, -2.788, -2.866), (-0.04463, -1.617, -2.748), (-0.02339, -1.625, -2.782), (0.4745, -1.639, -2.329), (0.4527, -1.642, -2.279), (-0.02348, -1.648, -2.284), (-0.04463, -1.637, -2.305), (0.454, -1.652, -2.783), (0.4761, -1.649, -2.75), (-0.04943, -2.607, -2.362), (-0.02842, -2.609, -2.328), (0.49, -2.586, -2.824), (0.4683, -2.586, -2.857), (-0.04943, -2.586, -2.824), (-0.02834, -2.586, -2.858), (0.49, -2.607, -2.361), (0.4684, -2.609, -2.328), (-0.02873, -3.232, -2.48), (-0.005951, -3.238, -2.451), (0.4694, -3.143, -2.893), (0.4511, -3.135, -2.926), (-0.02873, -3.141, -2.897), (-0.005951, -3.135, -2.926), (0.4694, -3.232, -2.485), (0.4511, -3.238, -2.451), (0.02486, -4.181, -3.119), (0.02486, -4.181, -3.119), (0.4558, -4.247, -2.681), (0.4558, -4.247, -2.681), (0.4913, -4.185, -3.115), (0.4913, -4.185, -3.115), (-0.01066, -4.247, -2.681), (-0.01066, -4.247, -2.681), (0.223, -4.828, -3.046), (0.5314, -4.296, -2.884), (-0.02019, -4.292, -2.888), (0.2575, -4.285, -3.149), (0.2226, -4.353, -2.673), (-0.04046, -4.353, -2.673), (-0.04046, -4.353, -2.673), (0.4856, -4.353, -2.673), (0.4856, -4.353, -2.673), (-0.005464, -4.283, -3.151), (-0.005464, -4.283, -3.151), (0.5206, -4.287, -3.147), (0.5206, -4.287, -3.147), (0.5686, -4.66, -2.891), (-0.06284, -4.655, -2.897), (0.3947, -4.664, -3.195), (0.2226, -4.716, -2.713), (-0.07856, -4.716, -2.713), (-0.07856, -4.716, -2.713), (0.5237, -4.716, -2.713), (0.5237, -4.716, -2.713), (-0.04598, -4.645, -3.198), (-0.04598, -4.645, -3.198), (0.5653, -4.665, -3.194), (0.5653, -4.665, -3.194), (0.5117, -4.828, -3.046), (-0.06917, -4.837, -3.047), (0.1943, -4.677, -3.148), (0.2226, -4.883, -2.776), (-0.0528, -4.883, -2.776), (-0.0528, -4.883, -2.776), (0.4979, -4.883, -2.776), (0.4979, -4.883, -2.776), (-0.08103, -4.677, -3.148), (0.4697, -4.677, -3.148), (0.4697, -4.677, -3.148), (0.3955, -4.452, -3.168), (-0.02572, -4.464, -3.174), (-0.02572, -4.464, -3.174), (-0.05951, -4.535, -2.693), (-0.04151, -4.474, -2.893), (0.5445, -4.454, -3.168), (0.55, -4.478, -2.887), (0.5046, -4.535, -2.693), (-0.05951, -4.535, -2.693), (0.2226, -4.535, -2.693), (0.5046, -4.535, -2.693), (0.3673, -4.828, -3.046), (0.2228, -4.855, -2.911), (0.4979, -4.883, -2.776), (0.5048, -4.855, -2.911), (0.3602, -4.883, -2.776), (0.07807, -4.828, -3.046), (0.07807, -4.883, -2.776), (0.07807, -4.855, -2.912), (-0.05935, -4.855, -2.912), (0.2228, -4.855, -2.911), (0.3638, -4.855, -2.911), (0.3706, -4.883, -2.776), (0.3714, -4.855, -2.911), (0.3492, -4.883, -2.776), (0.3501, -4.855, -2.911), (0.2297, -4.883, -2.776), (0.2288, -4.855, -2.911), (0.2135, -4.855, -2.911), (0.2135, -4.883, -2.776), (0.08712, -4.855, -2.912), (0.08626, -4.883, -2.776), (0.07004, -4.855, -2.912), (0.07004, -4.883, -2.776), (0.3747, -5.181, -2.86), (0.3755, -5.154, -2.995), (0.5089, -5.154, -2.994), (0.502, -5.181, -2.86), (0.502, -5.181, -2.86), (0.502, -5.181, -2.86), (-0.03605, -5.186, -2.851), (-0.0426, -5.158, -2.987), (0.08679, -5.158, -2.986), (0.08679, -5.186, -2.851), (-0.03605, -5.186, -2.851), (0.103, -5.186, -2.851), (0.1039, -5.158, -2.986), (0.2302, -5.158, -2.986), (0.2302, -5.186, -2.851), (0.366, -5.186, -2.851), (0.2464, -5.186, -2.851), (0.2456, -5.158, -2.986), (0.3668, -5.158, -2.986), (0.396, -4.899, -3.518), (0.5123, -4.9, -3.517), (0.5194, -4.518, -3.291), (0.5374, -4.695, -3.336), (0.3961, -4.694, -3.337), (0.3966, -4.517, -3.292), (0.5219, -4.667, -3.445), (0.5392, -4.843, -3.398), (0.4008, -4.842, -3.399), (0.4029, -4.666, -3.446), (0.5618, -4.674, -3.226), (0.3995, -4.672, -3.226), (0.4002, -4.47, -3.201), (0.5419, -4.471, -3.2), (0.4524, -4.962, -3.463), (0.4423, -4.958, -3.486), (0.5715, -4.959, -3.485), (0.5874, -4.963, -3.462), (0.1422, -0.5718, -2.022), (-0.09074, -0.7258, -2.131), (0.2287, 0.0, -1.939), (-0.3153, -0.5735, -2.056), (-0.2601, 0.0, -1.873), (-0.004888, 0.0, -2.401), (0.004454, 0.2355, -2.291), (0.1753, 0.6278, -1.991), (0.03324, 0.6521, -2.005), (0.02457, 0.4808, -2.052), (0.006915, 0.2663, -2.26), (0.4918, 0.0, -1.993), (0.4378, 0.5959, -1.946), (0.4617, 0.4537, -1.974), (0.4909, 0.281, -1.993), (0.4875, 0.3009, -1.992), (-0.1929, -0.3776, -9.425), (-0.355, -0.2155, -6.705), (-0.1929, -0.8089, -9.425), (-0.355, -0.8835, -6.705), (0.2385, -0.3776, -9.427), (0.4006, -0.2155, -6.705), (0.2385, -0.8089, -9.427), (0.4006, -0.8835, -6.705), (-0.39, -0.1805, -6.855), (-0.39, -0.9185, -6.855), (0.4356, -0.9185, -6.855), (0.4356, -0.1805, -6.855), (-0.3312, -0.9473, -8.179), (0.3768, -0.9473, -8.179), (0.3768, -0.2392, -8.179), (-0.3312, -0.2392, -8.179), (-0.255, -0.8711, -9.24), (0.3007, -0.8711, -9.24), (0.3007, -0.3154, -9.24), (-0.255, -0.3154, -9.24), (-0.2776, -0.2928, -8.28), (-0.2776, -0.8937, -8.28), (0.3233, -0.8937, -8.28), (0.3233, -0.2928, -8.28), (-0.1929, -0.5933, -9.425), (-0.355, -0.5933, -6.705), (0.2385, -0.5933, -9.425), (0.4006, -0.5933, -6.705), (0.5072, -0.5933, -6.855), (-0.4401, -0.5933, -6.855), (-0.3813, -0.5933, -8.179), (0.4813, -0.5933, -8.14), (0.3007, -0.5933, -9.233), (0.3233, -0.5933, -8.28), (0.02282, -0.8089, -9.425), (0.02282, -0.8835, -6.705), (0.02282, -0.3776, -9.425), (0.02282, 0.0, -6.705), (0.02282, 0.0, -6.855), (0.02282, -0.981, -6.855), (0.02282, -1.01, -8.179), (0.02282, -0.1789, -8.179), (0.02282, -0.3154, -9.233), (0.02282, -0.8711, -9.233), (0.02282, -0.2928, -8.28), (0.02282, -0.8937, -8.28), (-0.429, -0.4884, -9.268), (-0.429, -0.6982, -9.268), (-0.4235, -0.5933, -9.325), (-0.4539, -0.7018, -8.329), (-0.4539, -0.4847, -8.329), (-0.4468, -0.5933, -8.235), (-0.1929, -0.5933, -9.624), (-0.1929, -0.3776, -9.624), (0.02282, -0.8089, -9.625), (-0.1929, -0.8089, -9.624), (0.2385, -0.5933, -9.625), (0.02282, -0.3776, -9.625), (0.2385, -0.5933, -9.58), (-0.1929, -0.5933, -9.844), (-0.1929, -0.3776, -9.844), (0.02282, -0.8089, -9.844), (-0.1929, -0.8089, -9.844), (0.2385, -0.5933, -9.844), (0.2385, -0.8089, -9.844), (0.02282, -0.3776, -9.844), (0.2385, -0.3776, -9.844), (0.02282, -0.5933, -9.844), (0.2385, -0.5933, -9.835), (0.1878, -0.3423, -9.835), (0.1878, -0.8682, -9.835), (1.19, -0.6002, -9.835), (1.2, -0.317, -9.824), (1.189, -0.8367, -9.837), (0.432, -0.5933, -9.844), (0.3916, -0.3183, -9.844), (0.3916, -0.8682, -9.844), (0.749, -0.5933, -9.831), (0.7256, -0.3666, -9.831), (0.7256, -0.9257, -9.831), (1.062, -0.5933, -9.698), (1.062, -0.5933, -9.844), (1.059, -0.3183, -9.844), (1.188, -0.8653, -9.837), (1.19, -0.4722, -9.836), (1.189, -0.7268, -9.838), (1.2, -0.383, -9.824), (1.19, -0.5241, -9.836), (1.19, -0.6512, -9.835), (1.189, -0.7745, -9.838), (0.02282, -0.8089, -9.759), (0.02282, -0.3776, -9.759), (0.2385, -0.3776, -9.759), (-0.1929, -0.8089, -9.759), (-0.1929, -0.3776, -9.759), (-0.1929, -0.5933, -9.759), (0.2385, -0.8089, -9.759), (0.1878, -0.3423, -9.759), (0.1878, -0.8682, -9.759), (1.19, -0.6002, -9.768), (1.2, -0.317, -9.779), (1.189, -0.8367, -9.766), (0.3916, -0.8682, -9.759), (0.3916, -0.3183, -9.759), (0.7256, -0.9257, -9.759), (0.7256, -0.3666, -9.759), (1.188, -0.8653, -9.766), (1.059, -0.3183, -9.759), (1.19, -0.4722, -9.766), (1.189, -0.7268, -9.765), (1.2, -0.383, -9.779), (1.19, -0.5241, -9.766), (1.19, -0.6512, -9.768), (1.189, -0.7745, -9.765), (1.229, -0.3125, -9.775), (1.229, -0.388, -9.775), (1.229, -0.388, -9.827), (1.229, -0.3125, -9.827), (1.263, -0.3006, -9.767), (1.263, -0.4003, -9.836), (1.263, -0.4003, -9.767), (1.263, -0.3006, -9.836), (1.384, -0.3007, -9.792), (1.378, -0.2945, -9.762), (1.378, -0.2945, -9.84), (1.384, -0.3007, -9.811), (1.378, -0.4077, -9.84), (1.384, -0.4016, -9.811), (1.378, -0.4077, -9.762), (1.384, -0.4016, -9.792), (1.218, -0.5275, -9.838), (1.218, -0.4692, -9.838), (1.218, -0.5275, -9.764), (1.218, -0.4692, -9.764), (1.274, -0.5369, -9.847), (1.274, -0.5369, -9.756), (1.274, -0.4604, -9.756), (1.274, -0.4604, -9.847), (1.384, -0.834, -9.821), (1.379, -0.8292, -9.844), (1.378, -0.8751, -9.844), (1.383, -0.8703, -9.821), (1.378, -0.8751, -9.759), (1.383, -0.8703, -9.782), (1.384, -0.4629, -9.821), (1.379, -0.458, -9.844), (1.379, -0.5406, -9.844), (1.384, -0.5358, -9.821), (1.379, -0.5406, -9.759), (1.384, -0.5358, -9.782), (1.384, -0.5918, -9.821), (1.379, -0.5869, -9.844), (1.379, -0.6667, -9.844), (1.384, -0.662, -9.821), (1.379, -0.6667, -9.759), (1.384, -0.662, -9.782), (1.384, -0.7223, -9.821), (1.379, -0.7175, -9.844), (1.379, -0.7861, -9.844), (1.384, -0.7813, -9.821), (1.379, -0.7861, -9.759), (1.384, -0.7813, -9.782), (1.384, -0.5918, -9.782), (1.379, -0.5869, -9.759), (1.384, -0.834, -9.782), (1.379, -0.8292, -9.759), (1.384, -0.4629, -9.782), (1.379, -0.458, -9.759), (1.384, -0.7223, -9.782), (1.379, -0.7175, -9.759), (1.275, -0.5886, -9.757), (1.275, -0.5886, -9.846), (1.275, -0.6638, -9.846), (1.275, -0.6638, -9.757), (1.212, -0.5981, -9.766), (1.212, -0.5981, -9.836), (1.212, -0.6535, -9.836), (1.212, -0.6535, -9.766), (1.275, -0.7181, -9.847), (1.275, -0.7841, -9.847), (1.275, -0.7181, -9.756), (1.275, -0.7841, -9.756), (1.21, -0.7242, -9.841), (1.21, -0.7242, -9.762), (1.21, -0.7773, -9.841), (1.21, -0.7773, -9.762), (1.276, -0.8306, -9.846), (1.275, -0.8724, -9.846), (1.276, -0.8306, -9.756), (1.275, -0.8724, -9.756), (1.207, -0.8354, -9.839), (1.207, -0.8354, -9.764), (1.206, -0.8668, -9.839), (1.206, -0.8668, -9.764), (0.2385, -0.8016, -9.626), (0.2385, -0.8089, -9.649), (0.2337, -0.8089, -9.625), (0.2385, -0.8089, -9.601), (0.2385, -0.3776, -9.685), (0.2385, -0.3834, -9.625), (0.2385, -0.3776, -9.601), (0.2337, -0.3776, -9.625), (0.1857, -0.8634, -9.609), (0.1878, -0.8682, -9.634), (0.1878, -0.3423, -9.659), (0.187, -0.3475, -9.597), (1.189, -0.5976, -9.756), (1.182, -0.5933, -9.735), (1.182, -0.8336, -9.735), (1.188, -0.8358, -9.757), (1.191, -0.3449, -9.749), (1.182, -0.3602, -9.735), (0.3916, -0.8682, -9.626), (0.3916, -0.3183, -9.664), (0.7256, -0.9257, -9.644), (0.7256, -0.3666, -9.68), (1.184, -0.8636, -9.736), (1.187, -0.8661, -9.757), (1.059, -0.3183, -9.756), (1.059, -0.3234, -9.698), (1.182, -0.4664, -9.735), (1.189, -0.4702, -9.756), (1.182, -0.7229, -9.735), (1.188, -0.7257, -9.757), (1.182, -0.4115, -9.735), (1.191, -0.4031, -9.749), (1.182, -0.5298, -9.735), (1.189, -0.5261, -9.756), (1.182, -0.6581, -9.735), (1.189, -0.6537, -9.756), (1.182, -0.7783, -9.735), (1.188, -0.7755, -9.757), (0.4007, -0.5933, -9.598), (0.4632, -0.5933, -9.604), (0.718, -0.5933, -9.62), (0.78, -0.5933, -9.629), (0.3611, -0.8634, -9.603), (0.4228, -0.8686, -9.604), (0.3916, -0.8682, -9.626), (0.4243, -0.328, -9.604), (0.3616, -0.327, -9.601), (0.3916, -0.3183, -9.663), (0.6953, -0.9156, -9.62), (0.7572, -0.9169, -9.63), (0.7256, -0.9257, -9.644), (0.7567, -0.3672, -9.629), (0.6946, -0.3671, -9.62), (0.7256, -0.3667, -9.68), (-0.06632, -0.9365, -6.63), (0.3769, -0.7529, -6.63), (0.5605, 0.0, -6.63), (-0.4747, 0.0, -6.63), (-0.5095, -0.7529, -6.63), (0.5238, -5.429, -3.028), (0.5265, -5.46, -3.05), (0.5265, -5.46, -3.05), (0.524, -5.431, -3.03), (0.5308, -5.403, -3.165), (0.4992, -5.439, -3.153), (0.5265, -5.46, -3.05), (0.524, -5.431, -3.03), (0.4316, -5.46, -3.05), (0.3966, -5.431, -3.03), (0.3975, -5.403, -3.165), (0.4322, -5.439, -3.153), (0.006376, -5.438, -3.026), (0.01115, -5.466, -3.045), (0.01115, -5.466, -3.045), (0.006205, -5.437, -3.025), (0.1149, -5.438, -3.026), (0.08563, -5.46, -3.077), (0.03948, -5.449, -3.132), (0.0005857, -5.413, -3.146), (0.08563, -5.449, -3.132), (0.1149, -5.413, -3.146), (0.3583, -5.461, -3.075), (0.3882, -5.44, -3.024), (0.389, -5.414, -3.15), (0.3587, -5.448, -3.137), (0.3125, -5.461, -3.075), (0.2769, -5.44, -3.024), (0.2761, -5.414, -3.151), (0.3122, -5.448, -3.137), (0.2342, -5.46, -3.075), (0.2631, -5.439, -3.024), (0.2631, -5.413, -3.151), (0.2342, -5.448, -3.137), (0.1449, -5.413, -3.151), (0.1817, -5.448, -3.137), (0.1813, -5.46, -3.075), (0.1441, -5.439, -3.024), (0.5444, -0.7768, -6.483), (0.7438, 0.0, -6.483), (-0.5258, 0.0, -6.483), (-0.551, -0.7768, -6.483), (-0.06956, -0.9762, -6.483)], [], [(238, 40, 3, 232), (45, 38, 2, 9), (234, 232, 3, 10), (144, 121, 847, 961), (122, 120, 846, 853), (243, 233, 6, 106), (195, 188, 8, 107), (189, 187, 7, 11), (108, 42, 15, 105), (150, 68, 181, 183), (285, 284, 268, 267), (190, 189, 11, 12), (123, 122, 853, 856), (235, 234, 10, 14), (46, 45, 9, 18), (51, 49, 13, 23), (236, 235, 14, 22), (124, 123, 856, 865), (191, 190, 12, 19), (48, 5, 15, 42), (25, 16, 849, 875), (23, 13, 18, 21), (132, 17, 858, 130), (81, 23, 21, 79), (17, 20, 870, 858), (193, 191, 19, 82), (140, 124, 865, 932), (241, 236, 22, 80), (134, 25, 36, 136), (48, 52, 28, 5), (233, 237, 27, 6), (121, 125, 872, 847), (188, 192, 24, 8), (5, 28, 26, 15), (93, 25, 875, 947), (88, 56, 30, 86), (51, 23, 34, 54), (102, 28, 33, 103), (83, 20, 35, 85), (86, 30, 34, 84), (137, 31, 35, 135), (95, 32, 36, 94), (57, 29, 33, 55), (78, 57, 55, 76), (30, 56, 54, 34), (73, 51, 54, 75), (90, 77, 56, 88), (6, 27, 53, 41), (71, 74, 52, 48), (28, 52, 55, 33), (80, 22, 50, 89), (13, 49, 46, 18), (71, 48, 42, 67), (22, 14, 47, 50), (73, 72, 49, 51), (70, 69, 45, 46), (14, 10, 44, 47), (850, 128, 185, 1039), (110, 67, 42, 108), (10, 3, 40, 44), (106, 6, 41, 109), (69, 66, 38, 45), (240, 59, 40, 238), (300, 254, 231, 296), (248, 239, 58, 165), (247, 166, 59, 240), (151, 148, 66, 69), (163, 149, 67, 110), (2, 38, 176, 177), (152, 151, 69, 70), (155, 154, 72, 73), (153, 71, 67, 149), (153, 156, 74, 71), (161, 159, 77, 90), (155, 73, 75, 157), (160, 78, 76, 158), (56, 77, 75, 54), (41, 53, 64, 60), (52, 74, 76, 55), (89, 50, 63, 91), (49, 72, 70, 46), (50, 47, 62, 63), (47, 44, 61, 62), (44, 40, 59, 61), (109, 41, 60, 111), (97, 89, 91, 99), (162, 161, 90, 98), (101, 80, 89, 97), (98, 90, 88, 96), (31, 87, 85, 35), (104, 86, 84, 103), (93, 83, 85, 94), (23, 81, 84, 34), (96, 88, 86, 104), (20, 83, 935, 870), (242, 241, 80, 101), (141, 140, 932, 944), (194, 193, 82, 92), (102, 81, 79, 100), (28, 102, 100, 26), (192, 194, 92, 24), (125, 141, 944, 872), (237, 242, 101, 27), (57, 96, 104, 29), (25, 93, 94, 36), (29, 104, 103, 33), (78, 98, 96, 57), (27, 101, 97, 53), (160, 162, 98, 78), (53, 97, 99, 64), (87, 95, 94, 85), (81, 102, 103, 84), (83, 93, 947, 935), (114, 109, 111, 116), (164, 163, 110, 115), (118, 106, 109, 114), (115, 110, 108, 113), (113, 108, 105, 117), (196, 195, 107, 112), (244, 243, 106, 118), (145, 144, 961, 968), (226, 145, 968, 1081), (249, 244, 118, 224), (229, 196, 112, 218), (219, 113, 117, 223), (221, 115, 113, 219), (224, 118, 114, 220), (228, 164, 115, 221), (220, 114, 116, 222), (1083, 970, 146, 225), (227, 175, 145, 226), (175, 174, 144, 145), (970, 963, 143, 146), (32, 95, 142, 138), (171, 173, 141, 125), (173, 172, 140, 141), (95, 87, 139, 142), (32, 138, 136, 36), (20, 133, 135, 35), (87, 31, 137, 139), (16, 25, 134, 131), (16, 131, 127, 849), (20, 17, 132, 133), (858, 855, 129, 130), (148, 126, 184, 182), (963, 849, 127, 143), (855, 844, 126, 129), (1099, 846, 120, 245), (1100, 246, 119, 842), (159, 137, 135, 157), (167, 171, 125, 121), (156, 134, 136, 158), (172, 170, 124, 140), (154, 132, 130, 152), (170, 169, 123, 124), (169, 168, 122, 123), (168, 166, 120, 122), (174, 167, 121, 144), (111, 60, 167, 174), (61, 59, 166, 168), (62, 61, 168, 169), (63, 62, 169, 170), (72, 154, 152, 70), (91, 63, 170, 172), (74, 156, 158, 76), (60, 64, 171, 167), (77, 159, 157, 75), (99, 91, 172, 173), (64, 99, 173, 171), (116, 111, 174, 175), (222, 116, 175, 227), (225, 146, 164, 228), (146, 143, 163, 164), (138, 142, 162, 160), (142, 139, 161, 162), (138, 160, 158, 136), (133, 155, 157, 135), (139, 137, 159, 161), (131, 134, 156, 153), (131, 153, 149, 127), (133, 132, 154, 155), (130, 129, 151, 152), (68, 43, 179, 181), (143, 127, 149, 163), (129, 126, 148, 151), (245, 120, 166, 247), (246, 248, 165, 119), (198, 179, 178, 197), (199, 181, 179, 198), (201, 183, 181, 199), (1059, 1039, 185, 200), (200, 185, 183, 201), (43, 7, 178, 179), (38, 66, 180, 176), (128, 150, 183, 185), (126, 844, 1040, 184), (66, 148, 182, 180), (207, 2, 177, 217), (7, 187, 197, 178), (204, 200, 201, 205), (1064, 1059, 200, 204), (205, 201, 199, 203), (203, 199, 198, 202), (202, 198, 197, 217), (284, 299, 275, 268), (288, 206, 186, 286), (230, 216, 196, 229), (216, 215, 195, 196), (212, 214, 194, 192), (214, 213, 193, 194), (839, 984, 291, 1159), (297, 296, 231, 1, 39), (208, 212, 192, 188), (213, 211, 191, 193), (211, 210, 190, 191), (210, 209, 189, 190), (287, 285, 267, 271), (209, 207, 187, 189), (215, 208, 188, 195), (105, 15, 208, 215), (9, 2, 207, 209), (147, 65, 290, 294), (18, 9, 209, 210), (21, 18, 210, 211), (79, 21, 211, 213), (15, 26, 212, 208), (289, 287, 271, 272), (293, 289, 272, 274), (100, 79, 213, 214), (26, 100, 214, 212), (117, 105, 215, 216), (223, 117, 216, 230), (1160, 292, 273, 1140), (292, 293, 274, 273), (176, 202, 217, 177), (180, 203, 202, 176), (182, 205, 203, 180), (1040, 1064, 204, 184), (184, 204, 205, 182), (187, 207, 217, 197), (0, 223, 230, 206), (206, 230, 229, 186), (984, 225, 228, 147), (58, 222, 227, 165), (165, 227, 226, 119), (839, 1083, 225, 984), (39, 220, 222, 58), (147, 228, 221, 65), (1, 224, 220, 39), (65, 221, 219, 37), (37, 219, 223, 0), (186, 229, 218, 4), (231, 249, 224, 1), (119, 226, 1081, 842), (254, 265, 249, 231), (246, 1100, 1146, 280), (252, 245, 247, 253), (295, 298, 239, 278, 276), (1117, 1099, 245, 252), (265, 264, 244, 249), (264, 263, 243, 244), (260, 262, 242, 237), (262, 261, 241, 242), (253, 247, 240, 251), (239, 248, 282, 278), (984, 147, 294, 291), (251, 240, 238, 250), (256, 260, 237, 233), (261, 259, 236, 241), (259, 258, 235, 236), (258, 257, 234, 235), (263, 256, 233, 243), (257, 255, 232, 234), (250, 238, 232, 255), (299, 295, 276, 275), (286, 186, 4, 283), (43, 250, 255, 7), (11, 7, 255, 257), (107, 8, 256, 263), (12, 11, 257, 258), (19, 12, 258, 259), (82, 19, 259, 261), (8, 24, 260, 256), (68, 251, 250, 43), (37, 0, 206, 288), (239, 298, 297, 39, 58), (150, 253, 251, 68), (92, 82, 261, 262), (24, 92, 262, 260), (112, 107, 263, 264), (218, 112, 264, 265), (850, 1117, 252, 128), (248, 246, 280, 282), (128, 252, 253, 150), (65, 37, 288, 290), (4, 218, 265, 254), (267, 268, 538, 537), (274, 272, 542, 544), (270, 266, 536, 540), (272, 271, 541, 542), (266, 1134, 1428, 536), (273, 274, 544, 543), (269, 270, 540, 539), (271, 267, 537, 541), (279, 281, 282, 280), (1145, 279, 280, 1146), (281, 277, 278, 282), (277, 275, 276, 278), (269, 268, 275, 277), (270, 269, 277, 281), (1134, 266, 279, 1145), (266, 270, 281, 279), (295, 296, 297, 298), (286, 283, 284, 285), (288, 286, 285, 287), (287, 289, 290, 288), (289, 293, 294, 290), (292, 1160, 1159, 291), (293, 292, 291, 294), (300, 296, 295, 299), (283, 300, 299, 284), (283, 4, 254, 300), (307, 302, 304, 308), (308, 304, 1180, 1187), (306, 1182, 1427, 535), (1188, 1182, 306, 309), (309, 306, 302, 307), (1181, 305, 793, 1690), (311, 309, 307, 312), (1192, 1188, 309, 311), (310, 308, 1187, 1191), (307, 308, 327, 326), (322, 312, 310, 323), (323, 310, 1191, 1212), (1213, 1192, 311, 324), (324, 311, 312, 322), (321, 314, 315, 319), (1208, 1197, 314, 321), (320, 313, 1196, 1207), (319, 315, 313, 320), (834, 318, 316, 832), (832, 316, 1201, 1731), (1732, 1202, 317, 833), (833, 317, 318, 834), (318, 319, 320, 316), (316, 320, 1207, 1201), (1202, 1208, 321, 317), (317, 321, 319, 318), (314, 324, 322, 315), (1197, 1213, 324, 314), (313, 323, 1212, 1196), (315, 322, 323, 313), (310, 312, 325, 328), (312, 307, 326, 325), (308, 310, 328, 327), (329, 365, 424, 357), (363, 343, 346, 370), (371, 332, 329, 362), (332, 372, 365, 329), (366, 343, 358, 423), (368, 330, 360, 421), (374, 331, 341, 412), (356, 411, 382, 347), (385, 334, 336, 392), (348, 384, 393, 350), (347, 382, 391, 349), (392, 336, 339, 404), (333, 383, 410, 342), (406, 340, 335, 387), (341, 416, 381, 334), (404, 339, 338, 401), (357, 424, 432, 428), (337, 399, 402, 340), (349, 391, 403, 354), (407, 353, 352, 395), (340, 402, 390, 335), (354, 403, 398, 351), (415, 355, 348, 378), (376, 345, 356, 417), (342, 410, 372, 332), (335, 390, 383, 333), (378, 348, 350, 386), (346, 375, 413, 355), (409, 354, 351, 397), (350, 393, 405, 353), (353, 405, 400, 352), (412, 341, 334, 385), (386, 350, 353, 407), (355, 413, 384, 348), (417, 356, 347, 380), (345, 373, 411, 356), (343, 366, 375, 346), (370, 346, 355, 415), (343, 363, 418, 358), (331, 377, 416, 341), (414, 342, 332, 371), (336, 389, 408, 339), (388, 349, 354, 409), (394, 337, 340, 406), (339, 408, 396, 338), (387, 335, 333, 379), (334, 381, 389, 336), (379, 333, 342, 414), (380, 347, 349, 388), (344, 364, 373, 345), (330, 368, 377, 331), (330, 367, 422, 360), (344, 369, 420, 359), (358, 418, 436, 429), (418, 419, 435, 436), (421, 360, 427, 433), (364, 344, 359, 425), (367, 330, 331, 374), (369, 344, 345, 376), (362, 329, 357, 419), (373, 364, 365, 372), (375, 366, 367, 374), (363, 370, 371, 362), (411, 373, 372, 410), (413, 375, 374, 412), (369, 376, 377, 368), (415, 378, 379, 414), (417, 380, 381, 416), (391, 382, 383, 390), (393, 384, 385, 392), (378, 386, 387, 379), (380, 388, 389, 381), (403, 391, 390, 402), (405, 393, 392, 404), (407, 395, 394, 406), (409, 397, 396, 408), (398, 403, 402, 399), (400, 405, 404, 401), (386, 407, 406, 387), (388, 409, 408, 389), (382, 411, 410, 383), (384, 413, 412, 385), (370, 415, 414, 371), (376, 417, 416, 377), (424, 365, 364, 425), (420, 369, 368, 421), (418, 363, 362, 419), (366, 423, 422, 367), (467, 361, 449, 450), (466, 465, 444, 440), (463, 464, 447, 448), (420, 421, 433, 434), (422, 423, 437, 438), (424, 425, 431, 432), (360, 422, 438, 427), (419, 357, 428, 435), (425, 359, 430, 431), (423, 358, 429, 437), (449, 441, 453, 460), (469, 468, 439, 445), (465, 470, 443, 444), (470, 471, 442, 443), (462, 463, 448, 441), (431, 430, 471, 470), (472, 469, 445, 446), (468, 467, 450, 439), (453, 426, 473, 451, 461, 460), (452, 481, 494, 480, 478), (426, 482, 489, 487, 483, 473), (450, 449, 460, 461), (445, 439, 451, 476, 457), (444, 443, 455, 456), (443, 442, 454, 491, 493, 479, 495, 455), (441, 448, 459, 453), (442, 446, 458, 484, 477, 486, 488, 454), (446, 445, 457, 475, 458), (439, 450, 461, 451), (435, 428, 466, 464), (427, 438, 467, 468), (433, 469, 471, 430, 434), (429, 436, 463, 462), (432, 431, 470, 465), (433, 427, 468, 469), (436, 435, 464, 463), (437, 429, 462, 361), (428, 432, 465, 466), (438, 437, 361, 467), (359, 420, 434, 430), (469, 445, 446, 442, 471), (473, 483, 485, 476, 451), (478, 480, 492, 490, 482, 426), (483, 487, 486, 477), (482, 490, 491, 454, 474), (480, 494, 495, 479), (502, 506, 806, 809), (501, 499, 801, 794), (484, 485, 483, 477), (513, 512, 821, 822), (488, 489, 482, 474, 454), (493, 492, 480, 479), (514, 513, 822, 818), (498, 497, 804, 798), (499, 498, 798, 801), (496, 500, 797, 803), (497, 496, 803, 804), (799, 805, 802, 796, 795, 800), (458, 475, 501, 500), (476, 485, 497, 498), (475, 457, 499, 501), (484, 458, 500, 496), (457, 476, 498, 499), (485, 484, 496, 497), (512, 511, 817, 821), (507, 510, 825, 831), (506, 505, 810, 806), (505, 504, 815, 810), (510, 509, 826, 825), (504, 503, 813, 815), (503, 502, 809, 813), (824, 827, 829, 830), (811, 814, 812, 808, 807), (508, 507, 831, 828), (816, 819, 823, 820), (511, 514, 818, 817), (509, 508, 828, 826), (494, 481, 503, 504), (456, 455, 506, 502), (455, 495, 505, 506), (495, 494, 504, 505), (481, 456, 502, 503), (493, 491, 510, 507), (490, 492, 508, 509), (491, 490, 509, 510), (492, 493, 507, 508), (486, 487, 514, 511), (489, 488, 512, 513), (488, 486, 511, 512), (487, 489, 513, 514), (523, 522, 532, 529), (522, 521, 516, 531, 532), (516, 515, 530, 531), (521, 524, 515, 516), (528, 527, 520, 517), (527, 526, 519, 520), (526, 525, 518, 519), (525, 528, 517, 518), (517, 520, 524, 521), (520, 519, 523, 524), (519, 518, 522, 523), (518, 517, 521, 522), (449, 361, 528, 525), (441, 449, 525, 526), (462, 441, 526, 527), (361, 462, 527, 528), (426, 453, 459, 478), (478, 459, 452), (466, 440, 464), (440, 444, 456, 481), (452, 464, 440, 481), (452, 459, 464), (464, 459, 448, 463), (529, 532, 531, 530), (524, 523, 529, 530, 515), (394, 325, 337), (337, 326, 399), (399, 326, 398), (326, 351, 398), (351, 327, 397), (397, 327, 396), (327, 328, 396), (338, 328, 401), (401, 328, 400), (328, 352, 400), (352, 325, 395), (325, 326, 337), (326, 327, 351), (328, 325, 352), (328, 338, 396), (394, 395, 325), (1180, 304, 533, 1425), (304, 302, 534, 533), (302, 306, 535, 534), (1140, 273, 543, 1434), (268, 269, 539, 538), (574, 570, 548, 554), (582, 580, 552, 555), (573, 572, 550, 556), (1477, 1476, 546, 553), (581, 545, 596, 600), (572, 792, 1689), (584, 1477, 553, 560), (576, 573, 556, 559), (583, 582, 555, 558), (575, 574, 554, 557), (565, 560, 575, 594, 593), (588, 583, 558, 567), (578, 576, 559, 568), (587, 584, 560, 565), (581, 585, 564, 545), (571, 577, 563, 549), (579, 586, 562, 551), (564, 565, 593, 589), (585, 587, 565, 564), (577, 578, 568, 563), (586, 588, 567, 562), (545, 564, 589, 591, 569), (592, 594, 575, 557, 566), (562, 567, 578, 577), (569, 591, 590, 561, 547), (551, 562, 577, 571), (567, 558, 576, 578), (560, 553, 574, 575), (558, 555, 573, 576), (791, 580, 548), (741, 635, 640, 747), (555, 552, 572, 573), (553, 546, 570, 574), (737, 599, 601, 745), (792, 552, 580), (561, 566, 588, 586), (563, 568, 587, 585), (547, 561, 586, 579), (549, 563, 585, 581), (568, 559, 584, 587), (566, 557, 583, 588), (557, 554, 582, 583), (559, 556, 1477, 584), (1690, 793, 548), (569, 547, 598, 595), (556, 550, 1476, 1477), (554, 548, 580, 582), (589, 590, 591), (592, 593, 594), (592, 590, 589, 593), (590, 592, 566, 561), (634, 637, 603, 608), (636, 633, 604, 605), (635, 634, 608, 609), (609, 606, 611, 612), (597, 739, 738, 639, 633), (547, 579, 597, 598), (599, 742, 748, 601), (545, 569, 595, 596), (610, 606, 609, 608), (604, 607, 606, 610), (605, 604, 610, 602), (602, 610, 608, 603), (638, 636, 605, 602), (549, 581, 600, 744, 743), (637, 638, 602, 603), (633, 639, 607, 604), (625, 624, 614, 630, 627, 629, 615), (752, 774, 656, 644), (741, 744, 600, 634, 635), (635, 609, 612, 640), (551, 571, 599, 737, 740), (606, 607, 613, 611), (715, 716, 697, 695), (650, 625, 615, 643), (749, 770, 654, 642), (761, 650, 643, 753), (624, 626, 616, 632, 628, 631, 614), (611, 613, 619, 617), (780, 776, 777, 785), (747, 640, 646, 756), (640, 612, 618, 646), (641, 746, 755, 645), (612, 611, 617, 618), (617, 619, 622, 620), (756, 646, 648, 758), (757, 755, 781, 780, 785, 787), (646, 618, 621, 648), (645, 755, 757, 647), (618, 617, 620, 621), (620, 622, 626, 624), (758, 648, 650, 761), (651, 764, 768, 653), (648, 621, 625, 650), (647, 757, 760, 649), (621, 620, 624, 625), (778, 788, 762, 623), (759, 623, 750, 771, 765, 773, 751), (770, 764, 651, 654), (642, 654, 630, 614), (774, 766, 652, 656), (644, 656, 632, 616), (649, 760, 752, 644), (628, 652, 655, 631), (655, 772, 749, 642), (627, 651, 653, 629), (678, 679, 710, 691), (677, 678, 691, 689), (786, 778, 623, 759), (622, 647, 649, 626), (601, 748, 783, 775), (619, 645, 647, 622), (623, 762, 754, 767, 763, 769, 750), (613, 641, 645, 619), (664, 662, 669, 667), (653, 768, 753, 643), (652, 766, 772, 655), (607, 639, 641, 613), (776, 782, 789, 777), (639, 738, 746, 641), (596, 595, 638, 637), (595, 598, 636, 638), (571, 549, 743, 742, 599), (598, 597, 633, 636), (600, 596, 637, 634), (679, 680, 688, 710), (723, 721, 700, 712), (713, 714, 694, 706), (663, 661, 666, 671), (731, 729, 682, 708), (714, 715, 695, 694), (696, 698, 705, 693), (662, 663, 671, 669), (680, 677, 689, 688), (716, 713, 706, 697), (730, 732, 685, 683), (670, 672, 665, 668), (722, 724, 703, 701), (684, 686, 707, 681), (704, 711, 699, 702), (721, 722, 701, 700), (692, 709, 687, 690), (724, 723, 712, 703), (732, 731, 708, 685), (629, 653, 658, 659), (643, 615, 660, 657), (615, 629, 659, 660), (653, 643, 657, 658), (659, 658, 663, 662), (657, 660, 664, 661), (660, 659, 662, 664), (658, 657, 661, 663), (666, 667, 668, 665), (667, 669, 670, 668), (672, 670, 669, 671), (671, 666, 665, 672), (661, 664, 667, 666), (651, 627, 674, 676), (654, 651, 676, 675), (627, 630, 673, 674), (630, 654, 675, 673), (676, 674, 680, 679), (675, 676, 679, 678), (674, 673, 677, 680), (673, 675, 678, 677), (682, 683, 684, 681), (686, 684, 683, 685), (688, 689, 690, 687), (692, 690, 689, 691), (694, 695, 696, 693), (698, 696, 695, 697), (700, 701, 702, 699), (704, 702, 701, 703), (693, 705, 706, 694), (681, 707, 708, 682), (687, 709, 710, 688), (699, 711, 712, 700), (697, 706, 705, 698), (685, 708, 707, 686), (711, 704, 703, 712), (709, 692, 691, 710), (729, 730, 683, 682), (720, 717, 713, 716), (718, 719, 715, 714), (717, 718, 714, 713), (719, 720, 716, 715), (631, 655, 720, 719), (642, 614, 718, 717), (614, 631, 719, 718), (655, 642, 717, 720), (728, 726, 723, 724), (725, 727, 722, 721), (727, 728, 724, 722), (726, 725, 721, 723), (652, 628, 725, 726), (632, 656, 728, 727), (628, 632, 727, 725), (656, 652, 726, 728), (733, 735, 730, 729), (736, 734, 731, 732), (735, 736, 732, 730), (734, 733, 729, 731), (644, 616, 733, 734), (626, 649, 736, 735), (649, 644, 734, 736), (616, 626, 735, 733), (737, 738, 739, 740), (741, 742, 743, 744), (741, 747, 748, 742), (746, 738, 737, 745), (774, 752, 751, 773), (770, 749, 750, 769), (790, 789, 782, 784, 756, 758), (760, 757, 787, 786, 759), (755, 746, 745, 779, 781), (784, 783, 748, 747, 756), (762, 788, 790, 758, 761), (752, 760, 759, 751), (754, 762, 761, 753), (768, 764, 763, 767), (772, 766, 765, 771), (753, 768, 767, 754), (764, 770, 769, 763), (749, 772, 771, 750), (766, 774, 773, 765), (579, 551, 740, 739, 597), (779, 780, 781), (782, 783, 784), (785, 786, 787), (788, 789, 790), (776, 780, 779, 775), (782, 776, 775, 783), (778, 786, 785, 777), (788, 778, 777, 789), (745, 601, 775, 779), (792, 572, 552), (303, 1179, 1689, 792), (301, 303, 792, 791), (305, 301, 791, 793), (1476, 550, 1689), (546, 1689, 570), (791, 792, 580), (550, 572, 1689), (793, 791, 548), (1689, 546, 1476), (570, 546, 1690, 548), (546, 1476, 1690), (795, 796, 797, 794), (799, 800, 801, 798), (800, 795, 794, 801), (796, 802, 803, 797), (798, 804, 805, 799), (802, 805, 804, 803), (807, 808, 809, 806), (811, 807, 806, 810), (808, 812, 813, 809), (815, 813, 812, 814), (817, 818, 819, 816), (816, 820, 821, 817), (818, 822, 823, 819), (820, 823, 822, 821), (825, 826, 827, 824), (826, 828, 829, 827), (824, 830, 831, 825), (830, 829, 828, 831), (810, 815, 814, 811), (500, 501, 794, 797), (305, 833, 834, 301), (1181, 1732, 833, 305), (303, 832, 1731, 1179), (301, 834, 832, 303), (1105, 1097, 838, 890), (895, 851, 837, 888), (1101, 852, 838, 1097), (1003, 961, 847, 979), (980, 853, 846, 978), (1110, 960, 843, 1098), (1056, 962, 848, 1049), (1050, 854, 845, 1048), (964, 959, 861, 892), (1009, 1044, 1042, 918), (1157, 1136, 1137, 1156), (1051, 857, 854, 1050), (981, 856, 853, 980), (1102, 860, 852, 1101), (896, 864, 851, 895), (901, 871, 859, 899), (1103, 869, 860, 1102), (982, 865, 856, 981), (1052, 866, 857, 1051), (898, 892, 861, 841), (874, 875, 849, 862), (871, 868, 864, 859), (991, 989, 858, 863), (931, 929, 868, 871), (863, 858, 870, 867), (1054, 933, 866, 1052), (999, 932, 865, 982), (1108, 930, 869, 1103), (993, 995, 886, 874), (898, 841, 878, 902), (1098, 843, 877, 1104), (979, 847, 872, 983), (1049, 848, 873, 1053), (841, 861, 876, 878), (946, 947, 875, 874), (940, 938, 880, 906), (901, 904, 884, 871), (956, 957, 883, 878), (934, 937, 885, 867), (938, 936, 884, 880), (996, 994, 885, 881), (949, 948, 886, 882), (907, 905, 883, 879), (928, 926, 905, 907), (880, 884, 904, 906), (923, 925, 904, 901), (942, 940, 906, 927), (843, 891, 903, 877), (921, 898, 902, 924), (878, 883, 905, 902), (930, 941, 900, 869), (859, 864, 896, 899), (921, 917, 892, 898), (869, 900, 897, 860), (923, 901, 899, 922), (920, 896, 895, 919), (860, 897, 894, 852), (850, 1039, 1046, 987), (966, 964, 892, 917), (852, 894, 890, 838), (960, 965, 891, 843), (919, 895, 888, 916), (1107, 1105, 890, 909), (1174, 1170, 1096, 1122), (1115, 1024, 908, 1106), (1114, 1107, 909, 1025), (1010, 919, 916, 1007), (1022, 966, 917, 1008), (837, 1036, 1035, 888), (1011, 920, 919, 1010), (1014, 923, 922, 1013), (1012, 1008, 917, 921), (1012, 921, 924, 1015), (1020, 942, 927, 1018), (1014, 1016, 925, 923), (1019, 1017, 926, 928), (906, 904, 925, 927), (891, 910, 914, 903), (902, 905, 926, 924), (941, 943, 913, 900), (899, 896, 920, 922), (900, 913, 912, 897), (897, 912, 911, 894), (894, 911, 909, 890), (965, 967, 910, 891), (951, 953, 943, 941), (1021, 952, 942, 1020), (955, 951, 941, 930), (952, 950, 940, 942), (881, 885, 937, 939), (958, 957, 936, 938), (946, 948, 937, 934), (871, 884, 936, 931), (950, 958, 938, 940), (867, 870, 935, 934), (1109, 955, 930, 1108), (1000, 944, 932, 999), (1055, 945, 933, 1054), (956, 954, 929, 931), (878, 876, 954, 956), (1053, 873, 945, 1055), (983, 872, 944, 1000), (1104, 877, 955, 1109), (907, 879, 958, 950), (874, 886, 948, 946), (879, 883, 957, 958), (928, 907, 950, 952), (877, 903, 951, 955), (1019, 928, 952, 1021), (903, 914, 953, 951), (939, 937, 948, 949), (931, 936, 957, 956), (934, 935, 947, 946), (972, 974, 967, 965), (1023, 973, 966, 1022), (976, 972, 965, 960), (973, 971, 964, 966), (971, 975, 959, 964), (1057, 969, 962, 1056), (1111, 976, 960, 1110), (1004, 968, 961, 1003), (1091, 1081, 968, 1004), (1116, 1089, 976, 1111), (1094, 1082, 969, 1057), (1084, 1088, 975, 971), (1086, 1084, 971, 973), (1089, 1085, 972, 976), (1093, 1086, 973, 1023), (1085, 1087, 974, 972), (1083, 1090, 1005, 970), (1092, 1091, 1004, 1034), (1034, 1004, 1003, 1033), (970, 1005, 1002, 963), (882, 997, 1001, 949), (1030, 983, 1000, 1032), (1032, 1000, 999, 1031), (949, 1001, 998, 939), (882, 886, 995, 997), (867, 885, 994, 992), (939, 998, 996, 881), (862, 990, 993, 874), (862, 849, 986, 990), (867, 992, 991, 863), (858, 989, 988, 855), (1007, 1043, 1045, 985), (963, 1002, 986, 849), (855, 988, 985, 844), (1099, 1112, 978, 846), (1100, 842, 977, 1113), (1018, 1016, 994, 996), (1026, 979, 983, 1030), (1015, 1017, 995, 993), (1031, 999, 982, 1029), (1013, 1011, 989, 991), (1029, 982, 981, 1028), (1028, 981, 980, 1027), (1027, 980, 978, 1025), (1033, 1003, 979, 1026), (967, 1033, 1026, 910), (911, 1027, 1025, 909), (912, 1028, 1027, 911), (913, 1029, 1028, 912), (922, 920, 1011, 1013), (943, 1031, 1029, 913), (924, 926, 1017, 1015), (910, 1026, 1030, 914), (927, 925, 1016, 1018), (953, 1032, 1031, 943), (914, 1030, 1032, 953), (974, 1034, 1033, 967), (1087, 1092, 1034, 974), (1090, 1093, 1023, 1005), (1005, 1023, 1022, 1002), (997, 1019, 1021, 1001), (1001, 1021, 1020, 998), (997, 995, 1017, 1019), (992, 994, 1016, 1014), (998, 1020, 1018, 996), (990, 1012, 1015, 993), (990, 986, 1008, 1012), (992, 1014, 1013, 991), (989, 1011, 1010, 988), (918, 1042, 1038, 893), (1002, 1022, 1008, 986), (988, 1010, 1007, 985), (1112, 1114, 1025, 978), (1113, 977, 1024, 1115), (1060, 1058, 1037, 1038), (1061, 1060, 1038, 1042), (1063, 1061, 1042, 1044), (1059, 1062, 1046, 1039), (1062, 1063, 1044, 1046), (893, 1038, 1037, 845), (888, 1035, 1041, 916), (987, 1046, 1044, 1009), (985, 1045, 1040, 844), (916, 1041, 1043, 1007), (1070, 1080, 1036, 837), (845, 1037, 1058, 1048), (1067, 1068, 1063, 1062), (1064, 1067, 1062, 1059), (1068, 1066, 1061, 1063), (1066, 1065, 1060, 1061), (1065, 1080, 1058, 1060), (1156, 1137, 1147, 1173), (1162, 1158, 1047, 1069), (1095, 1094, 1057, 1079), (1079, 1057, 1056, 1078), (1075, 1053, 1055, 1077), (1077, 1055, 1054, 1076), (839, 1159, 1165, 984), (1171, 889, 836, 1096, 1170), (1071, 1049, 1053, 1075), (1076, 1054, 1052, 1074), (1074, 1052, 1051, 1073), (1073, 1051, 1050, 1072), (1161, 1141, 1136, 1157), (1072, 1050, 1048, 1070), (1078, 1056, 1049, 1071), (959, 1078, 1071, 861), (851, 1072, 1070, 837), (1006, 1168, 1164, 915), (864, 1073, 1072, 851), (868, 1074, 1073, 864), (929, 1076, 1074, 868), (861, 1071, 1075, 876), (1163, 1142, 1141, 1161), (1167, 1144, 1142, 1163), (954, 1077, 1076, 929), (876, 1075, 1077, 954), (975, 1079, 1078, 959), (1088, 1095, 1079, 975), (1160, 1140, 1143, 1166), (1166, 1143, 1144, 1167), (1035, 1036, 1080, 1065), (1041, 1035, 1065, 1066), (1043, 1041, 1066, 1068), (1040, 1045, 1067, 1064), (1045, 1043, 1068, 1067), (1048, 1058, 1080, 1070), (835, 1069, 1095, 1088), (1069, 1047, 1094, 1095), (984, 1006, 1093, 1090), (908, 1024, 1092, 1087), (1024, 977, 1091, 1092), (839, 984, 1090, 1083), (889, 908, 1087, 1085), (1006, 915, 1086, 1093), (836, 889, 1085, 1089), (915, 887, 1084, 1086), (887, 835, 1088, 1084), (1047, 840, 1082, 1094), (1096, 836, 1089, 1116), (977, 842, 1081, 1091), (1122, 1096, 1116, 1133), (1113, 1152, 1146, 1100), (1120, 1121, 1114, 1112), (1169, 1148, 1150, 1106, 1172), (1117, 1120, 1112, 1099), (1133, 1116, 1111, 1132), (1132, 1111, 1110, 1131), (1128, 1104, 1109, 1130), (1130, 1109, 1108, 1129), (1121, 1119, 1107, 1114), (1106, 1150, 1154, 1115), (984, 1165, 1168, 1006), (1119, 1118, 1105, 1107), (1124, 1098, 1104, 1128), (1129, 1108, 1103, 1127), (1127, 1103, 1102, 1126), (1126, 1102, 1101, 1125), (1131, 1110, 1098, 1124), (1125, 1101, 1097, 1123), (1118, 1123, 1097, 1105), (1173, 1147, 1148, 1169), (1158, 1155, 840, 1047), (893, 845, 1123, 1118), (854, 1125, 1123, 845), (962, 1131, 1124, 848), (857, 1126, 1125, 854), (866, 1127, 1126, 857), (933, 1129, 1127, 866), (848, 1124, 1128, 873), (918, 893, 1118, 1119), (887, 1162, 1069, 835), (1106, 908, 889, 1171, 1172), (1009, 918, 1119, 1121), (945, 1130, 1129, 933), (873, 1128, 1130, 945), (969, 1132, 1131, 962), (1082, 1133, 1132, 969), (850, 987, 1120, 1117), (1115, 1154, 1152, 1113), (987, 1009, 1121, 1120), (915, 1164, 1162, 887), (840, 1122, 1133, 1082), (1136, 1430, 1431, 1137), (1144, 1438, 1436, 1142), (1139, 1433, 1429, 1135), (1142, 1436, 1435, 1141), (1135, 1429, 1428, 1134), (1143, 1437, 1438, 1144), (1138, 1432, 1433, 1139), (1141, 1435, 1430, 1136), (1151, 1152, 1154, 1153), (1145, 1146, 1152, 1151), (1153, 1154, 1150, 1149), (1149, 1150, 1148, 1147), (1138, 1149, 1147, 1137), (1139, 1153, 1149, 1138), (1134, 1145, 1151, 1135), (1135, 1151, 1153, 1139), (1169, 1172, 1171, 1170), (1158, 1157, 1156, 1155), (1162, 1161, 1157, 1158), (1161, 1162, 1164, 1163), (1163, 1164, 1168, 1167), (1166, 1165, 1159, 1160), (1167, 1168, 1165, 1166), (1174, 1173, 1169, 1170), (1155, 1156, 1173, 1174), (1155, 1174, 1122, 840), (1185, 1186, 1178, 1176), (1186, 1187, 1180, 1178), (1184, 1426, 1427, 1182), (1188, 1189, 1184, 1182), (1189, 1185, 1176, 1184), (1181, 1690, 1691, 1183), (1193, 1194, 1185, 1189), (1192, 1193, 1189, 1188), (1190, 1191, 1187, 1186), (1185, 1216, 1217, 1186), (1210, 1211, 1190, 1194), (1211, 1212, 1191, 1190), (1213, 1214, 1193, 1192), (1214, 1210, 1194, 1193), (1209, 1205, 1199, 1198), (1208, 1209, 1198, 1197), (1206, 1207, 1196, 1195), (1205, 1206, 1195, 1199), (1734, 1730, 1200, 1204), (1730, 1731, 1201, 1200), (1732, 1733, 1203, 1202), (1733, 1734, 1204, 1203), (1204, 1200, 1206, 1205), (1200, 1201, 1207, 1206), (1202, 1203, 1209, 1208), (1203, 1204, 1205, 1209), (1198, 1199, 1210, 1214), (1197, 1198, 1214, 1213), (1195, 1196, 1212, 1211), (1199, 1195, 1211, 1210), (1190, 1218, 1215, 1194), (1194, 1215, 1216, 1185), (1186, 1217, 1218, 1190), (1219, 1247, 1314, 1255), (1253, 1260, 1236, 1233), (1261, 1252, 1219, 1222), (1222, 1219, 1255, 1262), (1256, 1313, 1248, 1233), (1258, 1311, 1250, 1220), (1264, 1302, 1231, 1221), (1246, 1237, 1272, 1301), (1275, 1282, 1226, 1224), (1238, 1240, 1283, 1274), (1237, 1239, 1281, 1272), (1282, 1294, 1229, 1226), (1223, 1232, 1300, 1273), (1296, 1277, 1225, 1230), (1231, 1224, 1271, 1306), (1294, 1291, 1228, 1229), (1247, 1318, 1322, 1314), (1227, 1230, 1292, 1289), (1239, 1244, 1293, 1281), (1297, 1285, 1242, 1243), (1230, 1225, 1280, 1292), (1244, 1241, 1288, 1293), (1305, 1268, 1238, 1245), (1266, 1307, 1246, 1235), (1232, 1222, 1262, 1300), (1225, 1223, 1273, 1280), (1268, 1276, 1240, 1238), (1236, 1245, 1303, 1265), (1299, 1287, 1241, 1244), (1240, 1243, 1295, 1283), (1243, 1242, 1290, 1295), (1302, 1275, 1224, 1231), (1276, 1297, 1243, 1240), (1245, 1238, 1274, 1303), (1307, 1270, 1237, 1246), (1235, 1246, 1301, 1263), (1233, 1236, 1265, 1256), (1260, 1305, 1245, 1236), (1233, 1248, 1308, 1253), (1221, 1231, 1306, 1267), (1304, 1261, 1222, 1232), (1226, 1229, 1298, 1279), (1278, 1299, 1244, 1239), (1284, 1296, 1230, 1227), (1229, 1228, 1286, 1298), (1277, 1269, 1223, 1225), (1224, 1226, 1279, 1271), (1269, 1304, 1232, 1223), (1270, 1278, 1239, 1237), (1234, 1235, 1263, 1254), (1220, 1221, 1267, 1258), (1220, 1250, 1312, 1257), (1234, 1249, 1310, 1259), (1248, 1319, 1326, 1308), (1308, 1326, 1325, 1309), (1311, 1323, 1317, 1250), (1254, 1315, 1249, 1234), (1257, 1264, 1221, 1220), (1259, 1266, 1235, 1234), (1252, 1309, 1247, 1219), (1263, 1262, 1255, 1254), (1265, 1264, 1257, 1256), (1253, 1252, 1261, 1260), (1301, 1300, 1262, 1263), (1303, 1302, 1264, 1265), (1259, 1258, 1267, 1266), (1305, 1304, 1269, 1268), (1307, 1306, 1271, 1270), (1281, 1280, 1273, 1272), (1283, 1282, 1275, 1274), (1268, 1269, 1277, 1276), (1270, 1271, 1279, 1278), (1293, 1292, 1280, 1281), (1295, 1294, 1282, 1283), (1297, 1296, 1284, 1285), (1299, 1298, 1286, 1287), (1288, 1289, 1292, 1293), (1290, 1291, 1294, 1295), (1276, 1277, 1296, 1297), (1278, 1279, 1298, 1299), (1272, 1273, 1300, 1301), (1274, 1275, 1302, 1303), (1260, 1261, 1304, 1305), (1266, 1267, 1306, 1307), (1314, 1315, 1254, 1255), (1310, 1311, 1258, 1259), (1308, 1309, 1252, 1253), (1256, 1257, 1312, 1313), (1357, 1340, 1339, 1251), (1356, 1330, 1334, 1355), (1353, 1338, 1337, 1354), (1310, 1324, 1323, 1311), (1312, 1328, 1327, 1313), (1314, 1322, 1321, 1315), (1250, 1317, 1328, 1312), (1309, 1325, 1318, 1247), (1315, 1321, 1320, 1249), (1313, 1327, 1319, 1248), (1339, 1350, 1343, 1331), (1359, 1335, 1329, 1358), (1355, 1334, 1333, 1360), (1360, 1333, 1332, 1361), (1352, 1331, 1338, 1353), (1321, 1360, 1361, 1320), (1362, 1336, 1335, 1359), (1358, 1329, 1340, 1357), (1343, 1350, 1351, 1341, 1363, 1316), (1342, 1368, 1370, 1384, 1371), (1316, 1363, 1373, 1377, 1379, 1372), (1340, 1351, 1350, 1339), (1335, 1347, 1366, 1341, 1329), (1334, 1346, 1345, 1333), (1333, 1345, 1385, 1369, 1383, 1381, 1344, 1332), (1331, 1343, 1349, 1338), (1332, 1344, 1378, 1376, 1367, 1374, 1348, 1336), (1336, 1348, 1365, 1347, 1335), (1329, 1341, 1351, 1340), (1325, 1354, 1356, 1318), (1317, 1358, 1357, 1328), (1323, 1324, 1320, 1361, 1359), (1319, 1352, 1353, 1326), (1322, 1355, 1360, 1321), (1323, 1359, 1358, 1317), (1326, 1353, 1354, 1325), (1327, 1251, 1352, 1319), (1318, 1356, 1355, 1322), (1328, 1357, 1251, 1327), (1249, 1320, 1324, 1310), (1359, 1361, 1332, 1336, 1335), (1363, 1341, 1366, 1375, 1373), (1368, 1316, 1372, 1380, 1382, 1370), (1373, 1367, 1376, 1377), (1372, 1364, 1344, 1381, 1380), (1370, 1369, 1385, 1384), (1392, 1707, 1704, 1396), (1391, 1692, 1699, 1389), (1374, 1367, 1373, 1375), (1403, 1720, 1719, 1402), (1378, 1344, 1364, 1372, 1379), (1383, 1369, 1370, 1382), (1404, 1716, 1720, 1403), (1388, 1696, 1702, 1387), (1389, 1699, 1696, 1388), (1386, 1701, 1695, 1390), (1387, 1702, 1701, 1386), (1697, 1698, 1693, 1694, 1700, 1703), (1348, 1390, 1391, 1365), (1366, 1388, 1387, 1375), (1365, 1391, 1389, 1347), (1374, 1386, 1390, 1348), (1347, 1389, 1388, 1366), (1375, 1387, 1386, 1374), (1402, 1719, 1715, 1401), (1397, 1729, 1723, 1400), (1396, 1704, 1708, 1395), (1395, 1708, 1713, 1394), (1400, 1723, 1724, 1399), (1394, 1713, 1711, 1393), (1393, 1711, 1707, 1392), (1722, 1728, 1727, 1725), (1709, 1705, 1706, 1710, 1712), (1398, 1726, 1729, 1397), (1714, 1718, 1721, 1717), (1401, 1715, 1716, 1404), (1399, 1724, 1726, 1398), (1384, 1394, 1393, 1371), (1346, 1392, 1396, 1345), (1345, 1396, 1395, 1385), (1385, 1395, 1394, 1384), (1371, 1393, 1392, 1346), (1383, 1397, 1400, 1381), (1380, 1399, 1398, 1382), (1381, 1400, 1399, 1380), (1382, 1398, 1397, 1383), (1376, 1401, 1404, 1377), (1379, 1403, 1402, 1378), (1378, 1402, 1401, 1376), (1377, 1404, 1403, 1379), (1413, 1419, 1422, 1412), (1412, 1422, 1421, 1406, 1411), (1406, 1421, 1420, 1405), (1411, 1406, 1405, 1414), (1418, 1407, 1410, 1417), (1417, 1410, 1409, 1416), (1416, 1409, 1408, 1415), (1415, 1408, 1407, 1418), (1407, 1411, 1414, 1410), (1410, 1414, 1413, 1409), (1409, 1413, 1412, 1408), (1408, 1412, 1411, 1407), (1339, 1415, 1418, 1251), (1331, 1416, 1415, 1339), (1352, 1417, 1416, 1331), (1251, 1418, 1417, 1352), (1316, 1368, 1349, 1343), (1368, 1342, 1349), (1356, 1354, 1330), (1330, 1371, 1346, 1334), (1342, 1371, 1330, 1354), (1342, 1354, 1349), (1354, 1353, 1338, 1349), (1419, 1420, 1421, 1422), (1414, 1405, 1420, 1419, 1413), (1284, 1227, 1215), (1227, 1289, 1216), (1289, 1288, 1216), (1216, 1288, 1241), (1241, 1287, 1217), (1287, 1286, 1217), (1217, 1286, 1218), (1228, 1291, 1218), (1291, 1290, 1218), (1218, 1290, 1242), (1242, 1285, 1215), (1215, 1227, 1216), (1216, 1241, 1217), (1218, 1242, 1215), (1218, 1286, 1228), (1284, 1215, 1285), (1180, 1425, 1423, 1178), (1178, 1423, 1424, 1176), (1176, 1424, 1426, 1184), (1140, 1434, 1437, 1143), (1137, 1431, 1432, 1138), (1468, 1448, 1442, 1464), (1478, 1449, 1446, 1474), (1467, 1450, 1444, 1466), (1477, 1447, 1440, 1476), (1475, 1496, 1492, 1439), (1466, 1689, 1688), (1480, 1454, 1447, 1477), (1470, 1453, 1450, 1467), (1479, 1452, 1449, 1478), (1469, 1451, 1448, 1468), (1459, 1489, 1490, 1469, 1454), (1484, 1461, 1452, 1479), (1472, 1462, 1453, 1470), (1483, 1459, 1454, 1480), (1475, 1439, 1458, 1481), (1465, 1443, 1457, 1471), (1473, 1445, 1456, 1482), (1458, 1485, 1489, 1459), (1481, 1458, 1459, 1483), (1471, 1457, 1462, 1472), (1482, 1456, 1461, 1484), (1439, 1463, 1487, 1485, 1458), (1488, 1460, 1451, 1469, 1490), (1456, 1471, 1472, 1461), (1463, 1441, 1455, 1486, 1487), (1445, 1465, 1471, 1456), (1461, 1472, 1470, 1452), (1454, 1469, 1468, 1447), (1452, 1470, 1467, 1449), (1687, 1442, 1474), (1637, 1643, 1536, 1531), (1449, 1467, 1466, 1446), (1447, 1468, 1464, 1440), (1633, 1641, 1497, 1495), (1688, 1474, 1446), (1455, 1482, 1484, 1460), (1457, 1481, 1483, 1462), (1441, 1473, 1482, 1455), (1443, 1475, 1481, 1457), (1462, 1483, 1480, 1453), (1460, 1484, 1479, 1451), (1451, 1479, 1478, 1448), (1453, 1480, 1477, 1450), (1690, 1442, 1691), (1463, 1491, 1494, 1441), (1450, 1477, 1476, 1444), (1448, 1478, 1474, 1442), (1485, 1487, 1486), (1488, 1490, 1489), (1488, 1489, 1485, 1486), (1486, 1455, 1460, 1488), (1530, 1504, 1499, 1533), (1532, 1501, 1500, 1529), (1531, 1505, 1504, 1530), (1505, 1508, 1507, 1502), (1493, 1529, 1535, 1634, 1635), (1441, 1494, 1493, 1473), (1495, 1497, 1644, 1638), (1439, 1492, 1491, 1463), (1506, 1504, 1505, 1502), (1500, 1506, 1502, 1503), (1501, 1498, 1506, 1500), (1498, 1499, 1504, 1506), (1534, 1498, 1501, 1532), (1443, 1639, 1640, 1496, 1475), (1533, 1499, 1498, 1534), (1529, 1500, 1503, 1535), (1521, 1511, 1525, 1523, 1526, 1510, 1520), (1648, 1540, 1552, 1670), (1637, 1531, 1530, 1496, 1640), (1531, 1536, 1508, 1505), (1445, 1636, 1633, 1495, 1465), (1502, 1507, 1509, 1503), (1611, 1591, 1593, 1612), (1546, 1539, 1511, 1521), (1645, 1538, 1550, 1666), (1657, 1649, 1539, 1546), (1520, 1510, 1527, 1524, 1528, 1512, 1522), (1507, 1513, 1515, 1509), (1676, 1681, 1673, 1672), (1643, 1652, 1542, 1536), (1536, 1542, 1514, 1508), (1537, 1541, 1651, 1642), (1508, 1514, 1513, 1507), (1513, 1516, 1518, 1515), (1652, 1654, 1544, 1542), (1653, 1683, 1681, 1676, 1677, 1651), (1542, 1544, 1517, 1514), (1541, 1543, 1653, 1651), (1514, 1517, 1516, 1513), (1516, 1520, 1522, 1518), (1654, 1657, 1546, 1544), (1547, 1549, 1664, 1660), (1544, 1546, 1521, 1517), (1543, 1545, 1656, 1653), (1517, 1521, 1520, 1516), (1674, 1519, 1658, 1684), (1655, 1647, 1669, 1661, 1667, 1646, 1519), (1666, 1550, 1547, 1660), (1538, 1510, 1526, 1550), (1670, 1552, 1548, 1662), (1540, 1512, 1528, 1552), (1545, 1540, 1648, 1656), (1524, 1527, 1551, 1548), (1551, 1538, 1645, 1668), (1523, 1525, 1549, 1547), (1574, 1587, 1606, 1575), (1573, 1585, 1587, 1574), (1682, 1655, 1519, 1674), (1518, 1522, 1545, 1543), (1497, 1671, 1679, 1644), (1515, 1518, 1543, 1541), (1519, 1646, 1665, 1659, 1663, 1650, 1658), (1509, 1515, 1541, 1537), (1560, 1563, 1565, 1558), (1549, 1539, 1649, 1664), (1548, 1551, 1668, 1662), (1503, 1509, 1537, 1535), (1672, 1673, 1685, 1678), (1535, 1537, 1642, 1634), (1492, 1533, 1534, 1491), (1491, 1534, 1532, 1494), (1465, 1495, 1638, 1639, 1443), (1494, 1532, 1529, 1493), (1496, 1530, 1533, 1492), (1575, 1606, 1584, 1576), (1619, 1608, 1596, 1617), (1609, 1602, 1590, 1610), (1559, 1567, 1562, 1557), (1627, 1604, 1578, 1625), (1610, 1590, 1591, 1611), (1592, 1589, 1601, 1594), (1558, 1565, 1567, 1559), (1576, 1584, 1585, 1573), (1612, 1593, 1602, 1609), (1626, 1579, 1581, 1628), (1566, 1564, 1561, 1568), (1618, 1597, 1599, 1620), (1580, 1577, 1603, 1582), (1600, 1598, 1595, 1607), (1617, 1596, 1597, 1618), (1588, 1586, 1583, 1605), (1620, 1599, 1608, 1619), (1628, 1581, 1604, 1627), (1525, 1555, 1554, 1549), (1539, 1553, 1556, 1511), (1511, 1556, 1555, 1525), (1549, 1554, 1553, 1539), (1555, 1558, 1559, 1554), (1553, 1557, 1560, 1556), (1556, 1560, 1558, 1555), (1554, 1559, 1557, 1553), (1562, 1561, 1564, 1563), (1563, 1564, 1566, 1565), (1568, 1567, 1565, 1566), (1567, 1568, 1561, 1562), (1557, 1562, 1563, 1560), (1547, 1572, 1570, 1523), (1550, 1571, 1572, 1547), (1523, 1570, 1569, 1526), (1526, 1569, 1571, 1550), (1572, 1575, 1576, 1570), (1571, 1574, 1575, 1572), (1570, 1576, 1573, 1569), (1569, 1573, 1574, 1571), (1578, 1577, 1580, 1579), (1582, 1581, 1579, 1580), (1584, 1583, 1586, 1585), (1588, 1587, 1585, 1586), (1590, 1589, 1592, 1591), (1594, 1593, 1591, 1592), (1596, 1595, 1598, 1597), (1600, 1599, 1597, 1598), (1589, 1590, 1602, 1601), (1577, 1578, 1604, 1603), (1583, 1584, 1606, 1605), (1595, 1596, 1608, 1607), (1593, 1594, 1601, 1602), (1581, 1582, 1603, 1604), (1607, 1608, 1599, 1600), (1605, 1606, 1587, 1588), (1625, 1578, 1579, 1626), (1616, 1612, 1609, 1613), (1614, 1610, 1611, 1615), (1613, 1609, 1610, 1614), (1615, 1611, 1612, 1616), (1527, 1615, 1616, 1551), (1538, 1613, 1614, 1510), (1510, 1614, 1615, 1527), (1551, 1616, 1613, 1538), (1624, 1620, 1619, 1622), (1621, 1617, 1618, 1623), (1623, 1618, 1620, 1624), (1622, 1619, 1617, 1621), (1548, 1622, 1621, 1524), (1528, 1623, 1624, 1552), (1524, 1621, 1623, 1528), (1552, 1624, 1622, 1548), (1629, 1625, 1626, 1631), (1632, 1628, 1627, 1630), (1631, 1626, 1628, 1632), (1630, 1627, 1625, 1629), (1540, 1630, 1629, 1512), (1522, 1631, 1632, 1545), (1545, 1632, 1630, 1540), (1512, 1629, 1631, 1522), (1633, 1636, 1635, 1634), (1637, 1640, 1639, 1638), (1637, 1638, 1644, 1643), (1642, 1641, 1633, 1634), (1670, 1669, 1647, 1648), (1666, 1665, 1646, 1645), (1686, 1654, 1652, 1680, 1678, 1685), (1656, 1655, 1682, 1683, 1653), (1651, 1677, 1675, 1641, 1642), (1680, 1652, 1643, 1644, 1679), (1658, 1657, 1654, 1686, 1684), (1648, 1647, 1655, 1656), (1650, 1649, 1657, 1658), (1664, 1663, 1659, 1660), (1668, 1667, 1661, 1662), (1649, 1650, 1663, 1664), (1660, 1659, 1665, 1666), (1645, 1646, 1667, 1668), (1662, 1661, 1669, 1670), (1473, 1493, 1635, 1636, 1445), (1675, 1677, 1676), (1678, 1680, 1679), (1681, 1683, 1682), (1684, 1686, 1685), (1672, 1671, 1675, 1676), (1678, 1679, 1671, 1672), (1674, 1673, 1681, 1682), (1684, 1685, 1673, 1674), (1641, 1675, 1671, 1497), (1688, 1446, 1466), (1177, 1688, 1689, 1179), (1175, 1687, 1688, 1177), (1183, 1691, 1687, 1175), (1476, 1689, 1444), (1440, 1464, 1689), (1687, 1474, 1688), (1444, 1689, 1466), (1691, 1442, 1687), (1689, 1476, 1440), (1464, 1442, 1690, 1440), (1440, 1690, 1476), (1693, 1692, 1695, 1694), (1697, 1696, 1699, 1698), (1698, 1699, 1692, 1693), (1694, 1695, 1701, 1700), (1696, 1697, 1703, 1702), (1700, 1701, 1702, 1703), (1705, 1704, 1707, 1706), (1709, 1708, 1704, 1705), (1706, 1707, 1711, 1710), (1713, 1712, 1710, 1711), (1715, 1714, 1717, 1716), (1714, 1715, 1719, 1718), (1716, 1717, 1721, 1720), (1718, 1719, 1720, 1721), (1723, 1722, 1725, 1724), (1724, 1725, 1727, 1726), (1722, 1723, 1729, 1728), (1728, 1729, 1726, 1727), (1708, 1709, 1712, 1713), (1390, 1695, 1692, 1391), (1183, 1175, 1734, 1733), (1181, 1183, 1733, 1732), (1177, 1179, 1731, 1730), (1175, 1177, 1730, 1734)])
me_cube_001.polygons.foreach_set('material_index', [3, 3, 3, 3, 3, 3, 0, 3, 0, 3, 0, 3, 3, 3, 0, 0, 3, 3, 3, 0, 0, 0, 0, 0, 0, 3, 3, 3, 0, 0, 3, 3, 3, 0, 0, 2, 0, 0, 0, 1, 1, 1, 1, 1, 1, 0, 2, 3, 0, 0, 3, 0, 0, 3, 0, 0, 3, 3, 0, 3, 3, 3, 3, 0, 0, 3, 3, 0, 3, 0, 0, 0, 0, 2, 0, 1, 1, 3, 0, 3, 0, 3, 3, 3, 3, 3, 2, 3, 1, 1, 1, 0, 0, 2, 0, 3, 3, 3, 0, 0, 3, 3, 3, 2, 0, 1, 2, 3, 2, 3, 1, 0, 0, 3, 0, 3, 0, 0, 0, 3, 3, 3, 3, 0, 0, 0, 3, 0, 3, 0, 3, 3, 0, 2, 3, 3, 2, 1, 0, 2, 0, 0, 0, 0, 3, 0, 3, 3, 0, 1, 3, 0, 3, 0, 3, 3, 3, 3, 3, 3, 3, 3, 0, 3, 0, 3, 1, 3, 3, 3, 3, 0, 0, 2, 2, 1, 0, 2, 0, 0, 0, 0, 3, 0, 3, 3, 0, 3, 3, 3, 3, 3, 3, 3, 3, 3, 3, 3, 3, 3, 3, 3, 3, 3, 0, 0, 0, 0, 3, 3, 0, 0, 3, 3, 3, 3, 0, 3, 0, 0, 3, 0, 3, 0, 0, 0, 0, 0, 0, 0, 0, 0, 0, 0, 3, 3, 3, 3, 3, 3, 0, 0, 0, 0, 0, 0, 0, 0, 0, 0, 0, 0, 0, 0, 0, 0, 3, 0, 3, 3, 3, 3, 3, 3, 0, 0, 3, 3, 3, 3, 3, 3, 3, 3, 0, 0, 3, 3, 3, 3, 3, 3, 3, 3, 0, 0, 3, 3, 3, 3, 0, 3, 0, 3, 0, 0, 0, 0, 0, 0, 0, 0, 0, 0, 0, 0, 0, 0, 0, 0, 0, 0, 0, 0, 0, 0, 0, 0, 0, 0, 0, 0, 0, 0, 0, 0, 0, 0, 0, 0, 0, 0, 0, 0, 0, 0, 0, 0, 0, 0, 0, 0, 0, 0, 0, 0, 0, 0, 0, 0, 0, 0, 0, 0, 0, 0, 0, 0, 0, 0, 0, 0, 0, 0, 0, 0, 0, 0, 0, 0, 0, 0, 0, 0, 0, 0, 0, 0, 0, 0, 0, 0, 0, 0, 0, 0, 0, 0, 0, 0, 0, 0, 0, 0, 0, 0, 0, 0, 0, 0, 0, 0, 0, 0, 0, 0, 0, 0, 0, 0, 0, 0, 0, 0, 0, 0, 0, 0, 0, 0, 0, 0, 0, 0, 0, 0, 0, 0, 0, 0, 0, 0, 0, 0, 0, 0, 0, 0, 0, 0, 0, 0, 0, 0, 0, 0, 0, 0, 0, 0, 0, 0, 0, 0, 0, 0, 0, 0, 0, 0, 0, 0, 0, 0, 0, 0, 0, 0, 0, 0, 0, 0, 0, 0, 0, 0, 0, 0, 0, 0, 0, 0, 0, 0, 0, 0, 0, 0, 0, 0, 0, 0, 0, 0, 0, 0, 0, 0, 0, 0, 0, 0, 0, 0, 0, 0, 0, 0, 0, 0, 0, 0, 0, 0, 0, 0, 0, 0, 0, 0, 0, 0, 0, 0, 0, 0, 0, 0, 0, 0, 0, 0, 0, 0, 0, 0, 0, 0, 0, 0, 0, 0, 0, 0, 0, 0, 0, 0, 0, 0, 0, 0, 0, 0, 0, 0, 0, 0, 0, 0, 0, 0, 0, 0, 0, 0, 0, 0, 0, 0, 0, 0, 0, 0, 0, 0, 0, 0, 0, 0, 0, 0, 0, 0, 0, 0, 0, 0, 0, 0, 0, 0, 0, 0, 0, 0, 0, 0, 0, 0, 0, 0, 0, 0, 0, 0, 0, 0, 0, 0, 0, 0, 0, 0, 0, 0, 0, 0, 0, 0, 0, 0, 0, 0, 0, 0, 0, 0, 0, 0, 0, 0, 0, 0, 0, 0, 0, 0, 0, 0, 0, 0, 0, 0, 0, 0, 0, 0, 0, 0, 0, 0, 0, 0, 0, 0, 0, 0, 0, 0, 0, 0, 0, 0, 0, 0, 0, 0, 0, 0, 0, 0, 0, 0, 0, 0, 0, 0, 0, 0, 0, 0, 0, 0, 0, 0, 0, 0, 0, 0, 0, 0, 0, 0, 0, 0, 0, 0, 0, 0, 0, 0, 0, 0, 0, 0, 0, 0, 0, 0, 0, 0, 0, 0, 0, 0, 0, 0, 0, 0, 0, 0, 0, 0, 0, 0, 0, 0, 0, 0, 0, 0, 0, 0, 0, 0, 0, 0, 0, 0, 0, 0, 0, 0, 0, 0, 0, 0, 0, 0, 0, 0, 0, 0, 0, 0, 0, 0, 0, 0, 0, 0, 0, 0, 0, 0, 0, 0, 0, 0, 0, 0, 0, 0, 0, 0, 0, 0, 0, 0, 0, 0, 0, 0, 0, 0, 0, 0, 0, 0, 0, 0, 0, 0, 0, 0, 0, 0, 0, 0, 0, 0, 0, 0, 0, 0, 0, 0, 0, 0, 0, 0, 0, 0, 0, 0, 0, 0, 0, 0, 0, 0, 0, 0, 0, 0, 0, 0, 0, 0, 0, 0, 0, 0, 0, 0, 0, 0, 0, 0, 0, 0, 0, 0, 0, 0, 0, 0, 0, 0, 3, 3, 3, 3, 3, 3, 0, 3, 0, 3, 0, 3, 3, 3, 0, 0, 3, 3, 3, 0, 0, 0, 0, 0, 0, 3, 3, 3, 0, 0, 3, 3, 3, 0, 0, 2, 0, 0, 0, 1, 1, 1, 1, 1, 1, 0, 2, 3, 0, 0, 3, 0, 0, 3, 0, 0, 3, 3, 0, 3, 3, 3, 3, 0, 0, 3, 3, 0, 3, 0, 0, 0, 0, 2, 0, 1, 1, 3, 0, 3, 0, 3, 3, 3, 3, 3, 2, 3, 1, 1, 1, 0, 0, 2, 0, 3, 3, 3, 0, 0, 3, 3, 3, 2, 0, 1, 2, 3, 2, 3, 1, 0, 0, 3, 0, 3, 0, 0, 0, 3, 3, 3, 3, 0, 0, 0, 3, 0, 3, 0, 3, 3, 0, 2, 3, 3, 2, 1, 0, 2, 0, 0, 0, 0, 3, 0, 3, 3, 0, 1, 3, 0, 3, 0, 3, 3, 3, 3, 3, 3, 3, 3, 0, 3, 0, 3, 1, 3, 3, 3, 3, 0, 0, 2, 2, 1, 0, 2, 0, 0, 0, 0, 3, 0, 3, 3, 0, 3, 3, 3, 3, 3, 3, 3, 3, 3, 3, 3, 3, 3, 3, 3, 3, 3, 0, 0, 0, 0, 3, 3, 0, 0, 3, 3, 3, 3, 0, 3, 0, 0, 3, 0, 3, 0, 0, 0, 0, 0, 0, 0, 0, 0, 0, 0, 3, 3, 3, 3, 3, 3, 0, 0, 0, 0, 0, 0, 0, 0, 0, 0, 0, 0, 0, 0, 0, 0, 3, 0, 3, 3, 3, 3, 3, 3, 0, 0, 3, 3, 3, 3, 3, 3, 3, 3, 0, 0, 3, 3, 3, 3, 3, 3, 3, 3, 0, 0, 3, 3, 3, 3, 0, 3, 0, 3, 0, 0, 0, 0, 0, 0, 0, 0, 0, 0, 0, 0, 0, 0, 0, 0, 0, 0, 0, 0, 0, 0, 0, 0, 0, 0, 0, 0, 0, 0, 0, 0, 0, 0, 0, 0, 0, 0, 0, 0, 0, 0, 0, 0, 0, 0, 0, 0, 0, 0, 0, 0, 0, 0, 0, 0, 0, 0, 0, 0, 0, 0, 0, 0, 0, 0, 0, 0, 0, 0, 0, 0, 0, 0, 0, 0, 0, 0, 0, 0, 0, 0, 0, 0, 0, 0, 0, 0, 0, 0, 0, 0, 0, 0, 0, 0, 0, 0, 0, 0, 0, 0, 0, 0, 0, 0, 0, 0, 0, 0, 0, 0, 0, 0, 0, 0, 0, 0, 0, 0, 0, 0, 0, 0, 0, 0, 0, 0, 0, 0, 0, 0, 0, 0, 0, 0, 0, 0, 0, 0, 0, 0, 0, 0, 0, 0, 0, 0, 0, 0, 0, 0, 0, 0, 0, 0, 0, 0, 0, 0, 0, 0, 0, 0, 0, 0, 0, 0, 0, 0, 0, 0, 0, 0, 0, 0, 0, 0, 0, 0, 0, 0, 0, 0, 0, 0, 0, 0, 0, 0, 0, 0, 0, 0, 0, 0, 0, 0, 0, 0, 0, 0, 0, 0, 0, 0, 0, 0, 0, 0, 0, 0, 0, 0, 0, 0, 0, 0, 0, 0, 0, 0, 0, 0, 0, 0, 0, 0, 0, 0, 0, 0, 0, 0, 0, 0, 0, 0, 0, 0, 0, 0, 0, 0, 0, 0, 0, 0, 0, 0, 0, 0, 0, 0, 0, 0, 0, 0, 0, 0, 0, 0, 0, 0, 0, 0, 0, 0, 0, 0, 0, 0, 0, 0, 0, 0, 0, 0, 0, 0, 0, 0, 0, 0, 0, 0, 0, 0, 0, 0, 0, 0, 0, 0, 0, 0, 0, 0, 0, 0, 0, 0, 0, 0, 0, 0, 0, 0, 0, 0, 0, 0, 0, 0, 0, 0, 0, 0, 0, 0, 0, 0, 0, 0, 0, 0, 0, 0, 0, 0, 0, 0, 0, 0, 0, 0, 0, 0, 0, 0, 0, 0, 0, 0, 0, 0, 0, 0, 0, 0, 0, 0, 0, 0, 0, 0, 0, 0, 0, 0, 0, 0, 0, 0, 0, 0, 0, 0, 0, 0, 0, 0, 0, 0, 0, 0, 0, 0, 0, 0, 0, 0, 0, 0, 0, 0, 0, 0, 0, 0, 0, 0, 0, 0, 0, 0, 0, 0, 0, 0, 0, 0, 0, 0, 0, 0, 0, 0, 0, 0, 0, 0, 0, 0, 0, 0, 0, 0, 0, 0, 0, 0, 0, 0, 0, 0, 0, 0, 0, 0, 0, 0, 0, 0, 0, 0, 0, 0, 0, 0, 0, 0, 0, 0, 0, 0, 0, 0, 0, 0, 0, 0, 0, 0, 0, 0, 0, 0, 0, 0, 0, 0, 0, 0, 0, 0, 0, 0, 0, 0, 0, 0, 0, 0, 0, 0, 0, 0, 0, 0, 0, 0, 0, 0, 0, 0, 0, 0, 0, 0, 0, 0, 0, 0, 0, 0, 0, 0, 0, 0, 0, 0, 0, 0, 0, 0, 0, 0, 0, 0, 0, 0, 0, 0, 0, 0, 0, 0, 0, 0, 0, 0, 0, 0, 0, 0, 0, 0, 0, 0, 0, 0, 0, 0, 0, 0, 0, 0, 0, 0, 0, 0, 0, 0, 0, 0, 0, 0, 0, 0, 0, 0, 0, 0, 0, 0])
me_cube_001.materials.append(mat_color_cara)
me_cube_001.materials.append(mat_ojo)
me_cube_001.materials.append(mat_material_001)
me_cube_001.materials.append(mat_material_003)
me_cube_001.use_remesh_preserve_volume = False
me_cube_001.use_remesh_preserve_attributes = False
me_cube_001.use_mirror_vertex_groups = False
me_cube_001.update()

# ---- objects
ob_light = bpy.data.objects.new('Light', light_light)
ob_camera = bpy.data.objects.new('Camera', cam_camera)
ob_cube_001 = bpy.data.objects.new('Cube.001', me_cube_001)

# ---- transforms, parenting, visibility, modifiers, constraints
ob_light.location = (4.076, 1.005, 5.904)
ob_light.rotation_euler = (0.6503, 0.05522, 1.866)
ob_light.lock_rotations_4d = False
ob_light.empty_display_type = 'ARROWS'
ob_light.color = (0.0, 0.0, 0.0, 0.0)
ob_light.lineart.crease_threshold = 0.0
ob_camera.location = (7.359, -6.926, 4.958)
ob_camera.rotation_euler = (1.109, 0.0, 0.8149)
ob_camera.lock_rotations_4d = False
ob_camera.empty_display_type = 'ARROWS'
ob_camera.color = (0.0, 0.0, 0.0, 0.0)
ob_camera.display_type = 'WIRE'
ob_camera.lineart.crease_threshold = 0.0
ob_cube_001.location = (-0.1518, 0.005958, 10.18)
ob_cube_001.lock_rotations_4d = False
ob_cube_001.empty_display_type = 'ARROWS'
ob_cube_001.lineart.crease_threshold = 0.0

# ---- collection membership
col_collection.objects.link(ob_light)
col_collection.objects.link(ob_camera)
col_collection.objects.link(ob_cube_001)

# ---- scene / render settings (as saved in the file)
scene.camera = ob_camera
scene.frame_start = 1; scene.frame_end = 250; scene.frame_set(1)
scene.render.engine = 'BLENDER_EEVEE_NEXT'
scene.cycles.use_denoising = False
scene.cycles.samples = 128
scene.cycles.sampling_pattern = 'TABULATED_SOBOL'
scene.cycles.use_adaptive_sampling = False
scene.cycles.use_light_tree = False
scene.view_settings.view_transform = 'Filmic'
bpy.context.view_layer.update()
